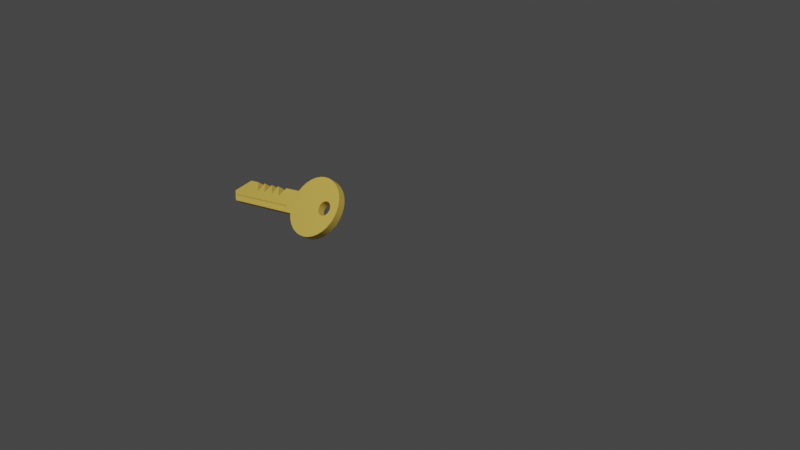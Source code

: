 # Source: key.blend  (saved by Blender 2.82.7; exported with 4.5.12 LTS)
import bpy
from mathutils import Matrix  # noqa: F401  (used for matrix-valued properties, if any)

bpy.ops.wm.read_factory_settings(use_empty=True)
scene = bpy.context.scene
scene.name = 'Scene'

# ---- collections
col_collection = bpy.data.collections.new('Collection'); scene.collection.children.link(col_collection)

# ---- materials (node trees are filled in below, after node groups)
mat_material = bpy.data.materials.new('Material')
mat_material.alpha_threshold = 0.0
mat_material.use_transparent_shadow = False
mat_material.diffuse_color = (0.8, 0.5536, 0.1062, 1.0)
mat_material.roughness = 0.0
mat_material.specular_intensity = 0.91
mat_material.line_color = (0.0, 0.0, 0.0, 1.0)

# ---- node groups
ng_auto_smooth = bpy.data.node_groups.new('Auto Smooth', 'GeometryNodeTree')
_s = ng_auto_smooth.interface.new_socket(name='Geometry', in_out='OUTPUT', socket_type='NodeSocketGeometry')
_s = ng_auto_smooth.interface.new_socket(name='Geometry', in_out='INPUT', socket_type='NodeSocketGeometry')
_s = ng_auto_smooth.interface.new_socket(name='Angle', in_out='INPUT', socket_type='NodeSocketFloat')
_s.subtype = 'ANGLE'
_s.min_value = 0.0
_s.max_value = 3.142
ng_auto_smooth.is_modifier = True
_N = ng_auto_smooth.nodes; _L = ng_auto_smooth.links
n0 = _N.new('NodeGroupOutput'); n0.name = 'Group Output'; n0.location = (480, -100)
n1 = _N.new('NodeGroupInput'); n1.name = 'Group Input'; n1.location = (-420, -300)
n2 = _N.new('NodeGroupInput'); n2.name = 'Group Input.001'; n2.location = (-60, -100)
n3 = _N.new('GeometryNodeSetShadeSmooth'); n3.name = 'Set Shade Smooth'; n3.location = (120, -100)
n3.domain = 'EDGE'
n4 = _N.new('GeometryNodeSetShadeSmooth'); n4.name = 'Set Shade Smooth.001'; n4.location = (300, -100)
n5 = _N.new('GeometryNodeInputMeshEdgeAngle'); n5.name = 'Edge Angle'; n5.location = (-420, -220)
n6 = _N.new('GeometryNodeInputEdgeSmooth'); n6.name = 'Is Edge Smooth'; n6.location = (-60, -160)
n7 = _N.new('GeometryNodeInputShadeSmooth'); n7.name = 'Is Face Smooth'; n7.location = (-240, -340)
n8 = _N.new('FunctionNodeBooleanMath'); n8.name = 'Boolean Math'; n8.location = (-60, -220)
n9 = _N.new('FunctionNodeCompare'); n9.name = 'Compare'; n9.location = (-240, -180)
n9.operation = 'LESS_EQUAL'
_L.new(n5.outputs[0], n9.inputs[0])
_L.new(n4.outputs[0], n0.inputs[0])
_L.new(n1.outputs[1], n9.inputs[1])
_L.new(n9.outputs[0], n8.inputs[0])
_L.new(n7.outputs[0], n8.inputs[1])
_L.new(n2.outputs[0], n3.inputs[0])
_L.new(n6.outputs[0], n3.inputs[1])
_L.new(n3.outputs[0], n4.inputs[0])
_L.new(n8.outputs[0], n3.inputs[2])
n0.is_active_output = True

# ---- material node trees

# ---- world
world_world = bpy.data.worlds.new('World'); scene.world = world_world
world_world.use_nodes = True; world_world.node_tree.nodes.clear()
_N = world_world.node_tree.nodes; _L = world_world.node_tree.links
n0 = _N.new('ShaderNodeOutputWorld'); n0.name = 'World Output'; n0.location = (300, 300)
n1 = _N.new('ShaderNodeBackground'); n1.name = 'Background'; n1.location = (10, 300)
n1.inputs[0].default_value = (0.05088, 0.05088, 0.05088, 1.0)
_L.new(n1.outputs[0], n0.inputs[0])
n0.is_active_output = True
world_world.color = (0.05088, 0.05088, 0.05088)
world_world.use_sun_shadow = False
world_world.sun_shadow_jitter_overblur = 0.0

# ---- cameras
cam_camera = bpy.data.cameras.new('Camera')
cam_camera.clip_end = 100.0
cam_camera.lens = 44.28
cam_camera.ortho_scale = 7.314

# ---- lights
light_light = bpy.data.lights.new('Light', 'POINT')
light_light.transmission_factor = 0.0
light_light.energy = 1000.0
light_light.shadow_soft_size = 0.1
light_light.shadow_maximum_resolution = 0.006
light_light.use_absolute_resolution = True

# ---- meshes
me_key = bpy.data.meshes.new('key')
me_key.from_pydata([(0.0, 1.0, 0.0), (-0.1951, 0.9808, 0.0), (-0.3827, 0.9239, 0.0), (-0.5556, 0.8315, 0.0), (-0.7071, 0.7071, 0.0), (-0.8315, 0.5556, 0.0), (-0.9239, 0.3827, 0.0), (-0.9808, 0.1951, 0.0), (-1.0, 7.55e-08, 0.0), (-0.9808, -0.1951, 0.0), (-0.9239, -0.3827, 0.0), (-0.8315, -0.5556, 0.0), (-0.7071, -0.7071, 0.0), (-0.5556, -0.8315, 0.0), (-0.3827, -0.9239, 0.0), (-0.1951, -0.9808, 0.0), (3.258e-07, -1.0, 0.0), (0.1951, -0.9808, 0.0), (0.3827, -0.9239, 0.0), (0.5556, -0.8315, 0.0), (0.7071, -0.7071, 0.0), (0.8315, -0.5556, 0.0), (0.9239, -0.3827, 0.0), (0.9808, -0.1951, 0.0), (1.0, 9.656e-07, 0.0), (0.9808, 0.1951, 0.0), (0.9239, 0.3827, 0.0), (0.8315, 0.5556, 0.0), (0.7071, 0.7071, 0.0), (0.5556, 0.8315, 0.0), (0.3827, 0.9239, 0.0), (0.1951, 0.9808, 0.0), (0.4419, 0.2549, -0.006364), (0.3951, 0.2503, -0.006364), (0.3501, 0.2366, -0.006364), (0.3086, 0.2145, -0.006364), (0.2722, 0.1846, -0.006364), (0.2424, 0.1482, -0.006364), (0.2202, 0.1068, -0.006364), (0.2065, 0.06173, -0.006364), (0.2019, 0.01491, -0.006364), (0.2065, -0.03191, -0.006364), (0.2202, -0.07693, -0.006364), (0.2424, -0.1184, -0.006364), (0.2722, -0.1548, -0.006364), (0.3086, -0.1846, -0.006364), (0.3501, -0.2068, -0.006364), (0.3951, -0.2205, -0.006364), (0.4419, -0.2251, -0.006364), (0.4887, -0.2205, -0.006364), (0.5338, -0.2068, -0.006364), (0.5752, -0.1846, -0.006364), (0.6116, -0.1548, -0.006364), (0.6415, -0.1184, -0.006364), (0.6636, -0.07693, -0.006364), (0.6773, -0.03191, -0.006364), (0.6819, 0.01491, -0.006364), (0.6773, 0.06173, -0.006364), (0.6636, 0.1068, -0.006364), (0.6415, 0.1482, -0.006364), (0.6116, 0.1846, -0.006364), (0.5752, 0.2145, -0.006364), (0.5338, 0.2366, -0.006364), (0.4887, 0.2503, -0.006364), (-3.313, 0.3801, -0.02292), (-3.902, -0.05909, -0.02431), (-3.691, -0.387, -0.02082), (-1.944, 0.3816, -0.009783), (-0.1937, 0.9804, -0.264), (-1.904, 0.3816, -0.009405), (-1.524, 0.382, -0.005759), (-2.237, 0.3813, -0.0126), (-2.254, 0.3813, -0.01276), (-2.593, 0.3809, -0.01601), (-2.624, 0.3809, -0.0163), (-2.949, 0.3805, -0.01942), (-1.762, 0.07953, -0.006459), (-2.1, 0.08408, -0.009305), (-2.471, 0.07897, -0.01243), (-2.816, 0.06133, -0.01533), (0.00141, 0.9996, -0.264), (-0.3813, 0.9235, -0.264), (-0.5542, 0.8311, -0.264), (-0.7057, 0.7067, -0.264), (-0.8301, 0.5552, -0.264), (-0.9225, 0.3823, -0.264), (-0.9794, 0.1947, -0.264), (-0.9986, -0.0003618, -0.264), (-0.9794, -0.1955, -0.264), (-0.9225, -0.383, -0.264), (-0.8301, -0.5559, -0.264), (-0.7057, -0.7075, -0.264), (-0.5542, -0.8318, -0.264), (-0.3813, -0.9242, -0.264), (-0.1937, -0.9811, -0.264), (0.00141, -1.0, -0.264), (0.1965, -0.9811, -0.264), (0.3841, -0.9242, -0.264), (0.557, -0.8318, -0.264), (0.7085, -0.7075, -0.264), (0.8329, -0.5559, -0.264), (0.9253, -0.383, -0.264), (0.9822, -0.1955, -0.264), (1.001, -0.0003609, -0.264), (0.9822, 0.1947, -0.264), (0.9253, 0.3823, -0.264), (0.8329, 0.5552, -0.264), (0.7085, 0.7067, -0.264), (0.557, 0.8311, -0.264), (0.3841, 0.9235, -0.264), (0.1965, 0.9804, -0.264), (0.3965, 0.2499, -0.2703), (0.4433, 0.2545, -0.2703), (0.3515, 0.2363, -0.2703), (0.31, 0.2141, -0.2703), (0.2736, 0.1843, -0.2703), (0.2438, 0.1479, -0.2703), (0.2216, 0.1064, -0.2703), (0.2079, 0.06137, -0.2703), (0.2033, 0.01455, -0.2703), (0.2079, -0.03227, -0.2703), (0.2216, -0.0773, -0.2703), (0.2438, -0.1188, -0.2703), (0.2736, -0.1552, -0.2703), (0.31, -0.185, -0.2703), (0.3515, -0.2072, -0.2703), (0.3965, -0.2208, -0.2703), (0.4433, -0.2255, -0.2703), (0.4901, -0.2208, -0.2703), (0.5352, -0.2072, -0.2703), (0.5767, -0.185, -0.2703), (0.613, -0.1552, -0.2703), (0.6429, -0.1188, -0.2703), (0.665, -0.0773, -0.2703), (0.6787, -0.03227, -0.2703), (0.6833, 0.01455, -0.2703), (0.6787, 0.06137, -0.2703), (0.665, 0.1064, -0.2703), (0.6429, 0.1479, -0.2703), (0.613, 0.1843, -0.2703), (0.5767, 0.2141, -0.2703), (0.5352, 0.2363, -0.2703), (0.4901, 0.2499, -0.2703), (-1.903, 0.3813, -0.2734), (-1.942, 0.3812, -0.2737), (-2.947, 0.3802, -0.2834), (-3.312, 0.3798, -0.2869), (-1.523, 0.3817, -0.2697), (-1.76, 0.07917, -0.2704), (-3.901, -0.05945, -0.2883), (-3.69, -0.3874, -0.2848), (-2.236, 0.3809, -0.2766), (-2.253, 0.3809, -0.2767), (-2.592, 0.3805, -0.28), (-2.622, 0.3805, -0.2803), (-2.099, 0.08372, -0.2733), (-2.469, 0.07861, -0.2764), (-2.814, 0.06096, -0.2793), (-3.728, -0.2951, -0.04251), (-3.784, -0.2086, -0.04372), (-1.289, -0.2791, -0.0353), (-1.285, -0.1979, -0.0348), (-1.204, -0.1582, -0.001853), (-3.83, -0.172, -0.02311), (-1.21, -0.3149, -0.002244), (-3.725, -0.334, -0.02138)], [], [(33, 1, 2, 34), (34, 2, 3, 35), (35, 3, 4, 36), (36, 4, 5, 37), (37, 5, 6, 38), (38, 6, 7, 39), (41, 9, 10, 42), (42, 10, 11, 43), (43, 11, 12, 44), (44, 12, 13, 45), (45, 13, 14, 46), (46, 14, 15, 47), (47, 15, 16, 48), (48, 16, 17, 49), (49, 17, 18, 50), (50, 18, 19, 51), (51, 19, 20, 52), (52, 20, 21, 53), (53, 21, 22, 54), (54, 22, 23, 55), (55, 23, 24, 56), (56, 24, 25, 57), (57, 25, 26, 58), (58, 26, 27, 59), (59, 27, 28, 60), (60, 28, 29, 61), (61, 29, 30, 62), (62, 30, 31, 63), (63, 31, 0, 32), (32, 0, 1, 33), (8, 9, 41, 40), (8, 40, 39, 7), (158, 160, 161, 159), (76, 77, 162), (64, 79, 75), (79, 78, 74), (74, 78, 73), (78, 77, 72), (72, 77, 71), (70, 7, 6), (7, 70, 8), (77, 76, 67), (67, 76, 69), (76, 8, 70), (111, 113, 81, 68), (113, 114, 82, 81), (114, 115, 83, 82), (115, 116, 84, 83), (116, 117, 85, 84), (117, 118, 86, 85), (156, 155, 89), (120, 121, 89, 88), (121, 122, 90, 89), (122, 123, 91, 90), (123, 124, 92, 91), (124, 125, 93, 92), (125, 126, 94, 93), (126, 127, 95, 94), (127, 128, 96, 95), (128, 129, 97, 96), (129, 130, 98, 97), (130, 131, 99, 98), (131, 132, 100, 99), (132, 133, 101, 100), (133, 134, 102, 101), (134, 135, 103, 102), (135, 136, 104, 103), (136, 137, 105, 104), (137, 138, 106, 105), (138, 139, 107, 106), (139, 140, 108, 107), (140, 141, 109, 108), (141, 142, 110, 109), (142, 112, 80, 110), (112, 111, 68, 80), (87, 119, 120, 88), (87, 86, 118, 119), (88, 89, 148), (89, 150, 156), (148, 89, 155), (150, 149, 146), (146, 145, 157), (157, 154, 156), (154, 153, 156), (156, 152, 155), (152, 151, 155), (150, 146, 157), (87, 88, 148), (147, 85, 86), (86, 87, 147), (150, 157, 156), (155, 144, 148), (144, 143, 148), (148, 147, 87), (63, 32, 112, 142), (37, 38, 117, 116), (12, 11, 90, 91), (38, 39, 118, 117), (13, 12, 91, 92), (39, 40, 119, 118), (14, 13, 92, 93), (40, 41, 120, 119), (15, 14, 93, 94), (41, 42, 121, 120), (16, 15, 94, 95), (42, 43, 122, 121), (17, 16, 95, 96), (70, 6, 85, 147), (43, 44, 123, 122), (18, 17, 96, 97), (67, 69, 143, 144), (44, 45, 124, 123), (19, 18, 97, 98), (65, 64, 146, 149), (64, 75, 145, 146), (45, 46, 125, 124), (20, 19, 98, 99), (66, 165, 163, 65, 149, 150), (46, 47, 126, 125), (21, 20, 99, 100), (47, 48, 127, 126), (22, 21, 100, 101), (48, 49, 128, 127), (23, 22, 101, 102), (49, 50, 129, 128), (24, 23, 102, 103), (50, 51, 130, 129), (25, 24, 103, 104), (72, 71, 151, 152), (51, 52, 131, 130), (26, 25, 104, 105), (74, 73, 153, 154), (52, 53, 132, 131), (27, 26, 105, 106), (1, 0, 80, 68), (76, 70, 147, 148), (53, 54, 133, 132), (28, 27, 106, 107), (2, 1, 68, 81), (69, 76, 148, 143), (54, 55, 134, 133), (29, 28, 107, 108), (3, 2, 81, 82), (77, 67, 144, 155), (55, 56, 135, 134), (30, 29, 108, 109), (4, 3, 82, 83), (71, 77, 155, 151), (56, 57, 136, 135), (31, 30, 109, 110), (5, 4, 83, 84), (78, 72, 152, 156), (57, 58, 137, 136), (0, 31, 110, 80), (6, 5, 84, 85), (73, 78, 156, 153), (58, 59, 138, 137), (32, 33, 111, 112), (79, 74, 154, 157), (59, 60, 139, 138), (33, 34, 113, 111), (75, 79, 157, 145), (60, 61, 140, 139), (34, 35, 114, 113), (10, 66, 150, 89), (61, 62, 141, 140), (35, 36, 115, 114), (62, 63, 142, 141), (36, 37, 116, 115), (11, 10, 89, 90), (159, 161, 162, 163), (161, 160, 164, 162), (160, 158, 165, 164), (158, 159, 163, 165), (79, 64, 163), (64, 65, 163), (163, 162, 79), (164, 165, 66), (164, 66, 10), (78, 79, 162), (162, 164, 9), (164, 10, 9), (9, 8, 162), (8, 76, 162), (77, 78, 162)])
me_key.polygons.foreach_set('use_smooth', [True] * 185)
_k = set([(158, 159), (158, 160), (158, 165), (159, 161), (159, 163), (160, 161), (160, 164), (161, 162), (162, 163), (162, 164), (163, 165), (164, 165)])
me_key.attributes.new('sharp_edge', 'BOOLEAN', 'EDGE').data.foreach_set('value', [ (min(e.vertices), max(e.vertices)) in _k for e in me_key.edges])
_uv = me_key.uv_layers.new(name='UVMap')
_uv.uv.foreach_set('vector', [0.0, 0.0, 0.0, 0.0, 0.0, 0.0, 0.0, 0.0, 0.0, 0.0, 0.0, 0.0, 0.0, 0.0, 0.0, 0.0, 0.0, 0.0, 0.0, 0.0, 0.0, 0.0, 0.0, 0.0, 0.0, 0.0, 0.0, 0.0, 0.0, 0.0, 0.0, 0.0, 0.0, 0.0, 0.0, 0.0, 0.0, 0.0, 0.0, 0.0, 0.0, 0.0, 0.0, 0.0, 0.0, 0.0, 0.0, 0.0, 0.0, 0.0, 0.0, 0.0, 0.0, 0.0, 0.0, 0.0, 0.0, 0.0, 0.0, 0.0, 0.0, 0.0, 0.0, 0.0, 0.0, 0.0, 0.0, 0.0, 0.0, 0.0, 0.0, 0.0, 0.0, 0.0, 0.0, 0.0, 0.0, 0.0, 0.0, 0.0, 0.0, 0.0, 0.0, 0.0, 0.0, 0.0, 0.0, 0.0, 0.0, 0.0, 0.0, 0.0, 0.0, 0.0, 0.0, 0.0, 0.0, 0.0, 0.0, 0.0, 0.0, 0.0, 0.0, 0.0, 0.0, 0.0, 0.0, 0.0, 0.0, 0.0, 0.0, 0.0, 0.0, 0.0, 0.0, 0.0, 0.0, 0.0, 0.0, 0.0, 0.0, 0.0, 0.0, 0.0, 0.0, 0.0, 0.0, 0.0, 0.0, 0.0, 0.0, 0.0, 0.0, 0.0, 0.0, 0.0, 0.0, 0.0, 0.0, 0.0, 0.0, 0.0, 0.0, 0.0, 0.0, 0.0, 0.0, 0.0, 0.0, 0.0, 0.0, 0.0, 0.0, 0.0, 0.0, 0.0, 0.0, 0.0, 0.0, 0.0, 0.0, 0.0, 0.0, 0.0, 0.0, 0.0, 0.0, 0.0, 0.0, 0.0, 0.0, 0.0, 0.0, 0.0, 0.0, 0.0, 0.0, 0.0, 0.0, 0.0, 0.0, 0.0, 0.0, 0.0, 0.0, 0.0, 0.0, 0.0, 0.0, 0.0, 0.0, 0.0, 0.0, 0.0, 0.0, 0.0, 0.0, 0.0, 0.0, 0.0, 0.0, 0.0, 0.0, 0.0, 0.0, 0.0, 0.0, 0.0, 0.0, 0.0, 0.0, 0.0, 0.0, 0.0, 0.0, 0.0, 0.0, 0.0, 0.0, 0.0, 0.0, 0.0, 0.0, 0.0, 0.0, 0.0, 0.0, 0.0, 0.0, 0.0, 0.0, 0.0, 0.0, 0.0, 0.0, 0.0, 0.0, 0.0, 0.0, 0.0, 0.0, 0.0, 0.0, 0.0, 0.0, 0.0, 0.0, 0.0, 0.0, 0.0, 0.0, 0.0, 0.0, 0.0, 0.0, 0.0, 0.0, 0.0, 0.0, 0.0, 0.0, 0.0, 0.0, 0.0, 0.0, 0.0, 0.0, 0.0, 0.0, 0.0, 0.0, 0.0, 0.0, 0.0, 0.0, 0.0, 0.0, 0.0, 0.0, 0.0, 0.0, 0.0, 0.0, 0.0, 0.0, 0.0, 0.0, 0.0, 0.0, 0.0, 0.0, 0.0, 0.0, 0.0, 0.0, 0.0, 0.0, 0.0, 0.0, 0.0, 0.0, 0.0, 0.0, 0.0, 0.0, 0.0, 0.0, 0.0, 0.0, 0.0, 0.0, 0.0, 0.0, 0.0, 0.0, 0.0, 0.0, 0.0, 0.0, 0.0, 0.0, 0.0, 0.0, 0.0, 0.0, 0.0, 0.0, 0.0, 0.0, 0.0, 0.0, 0.0, 0.0, 0.0, 0.0, 0.0, 0.0, 0.0, 0.0, 0.0, 0.0, 0.0, 0.0, 0.0, 0.0, 0.0, 0.0, 0.0, 0.0, 0.0, 0.0, 0.0, 0.0, 0.0, 0.0, 0.0, 0.0, 0.0, 0.0, 0.0, 0.0, 0.0, 0.0, 0.0, 0.0, 0.0, 0.0, 0.0, 0.0, 0.0, 0.0, 0.0, 0.0, 0.0, 0.0, 0.0, 0.0, 0.0, 0.0, 0.0, 0.0, 0.0, 0.0, 0.0, 0.0, 0.0, 0.0, 0.0, 0.0, 0.0, 0.0, 0.0, 0.0, 0.0, 0.0, 0.0, 0.0, 0.0, 0.0, 0.0, 0.0, 0.0, 0.0, 0.0, 0.0, 0.0, 0.0, 0.0, 0.0, 0.0, 0.0, 0.0, 0.0, 0.0, 0.0, 0.0, 0.0, 0.0, 0.0, 0.0, 0.0, 0.0, 0.0, 0.0, 0.0, 0.0, 0.0, 0.0, 0.0, 0.0, 0.0, 0.0, 0.0, 0.0, 0.0, 0.0, 0.0, 0.0, 0.0, 0.0, 0.0, 0.0, 0.0, 0.0, 0.0, 0.0, 0.0, 0.0, 0.0, 0.0, 0.0, 0.0, 0.0, 0.0, 0.0, 0.0, 0.0, 0.0, 0.0, 0.0, 0.0, 0.0, 0.0, 0.0, 0.0, 0.0, 0.0, 0.0, 0.0, 0.0, 0.0, 0.0, 0.0, 0.0, 0.0, 0.0, 0.0, 0.0, 0.0, 0.0, 0.0, 0.0, 0.0, 0.0, 0.0, 0.0, 0.0, 0.0, 0.0, 0.0, 0.0, 0.0, 0.0, 0.0, 0.0, 0.0, 0.0, 0.0, 0.0, 0.0, 0.0, 0.0, 0.0, 0.0, 0.0, 0.0, 0.0, 0.0, 0.0, 0.0, 0.0, 0.0, 0.0, 0.0, 0.0, 0.0, 0.0, 0.0, 0.0, 0.0, 0.0, 0.0, 0.0, 0.0, 0.0, 0.0, 0.0, 0.0, 0.0, 0.0, 0.0, 0.0, 0.0, 0.0, 0.0, 0.0, 0.0, 0.0, 0.0, 0.0, 0.0, 0.0, 0.0, 0.0, 0.0, 0.0, 0.0, 0.0, 0.0, 0.0, 0.0, 0.0, 0.0, 0.0, 0.0, 0.0, 0.0, 0.0, 0.0, 0.0, 0.0, 0.0, 0.0, 0.0, 0.0, 0.0, 0.0, 0.0, 0.0, 0.0, 0.0, 0.0, 0.0, 0.0, 0.0, 0.0, 0.0, 0.0, 0.0, 0.0, 0.0, 0.0, 0.0, 0.0, 0.0, 0.0, 0.0, 0.0, 0.0, 0.0, 0.0, 0.0, 0.0, 0.0, 0.0, 0.0, 0.0, 0.0, 0.0, 0.0, 0.0, 0.0, 0.0, 0.0, 0.0, 0.0, 0.0, 0.0, 0.0, 0.0, 0.0, 0.0, 0.0, 0.0, 0.0, 0.0, 0.0, 0.0, 0.0, 0.0, 0.0, 0.0, 0.0, 0.0, 0.0, 0.0, 0.0, 0.0, 0.0, 0.0, 0.0, 0.0, 0.0, 0.0, 0.0, 0.0, 0.0, 0.0, 0.0, 0.0, 0.0, 0.0, 0.0, 0.0, 0.0, 0.0, 0.0, 0.0, 0.0, 0.0, 0.0, 0.0, 0.0, 0.0, 0.0, 0.0, 0.0, 0.0, 0.0, 0.0, 0.0, 0.0, 0.0, 0.0, 0.0, 0.0, 0.0, 0.0, 0.0, 0.0, 0.0, 0.0, 0.0, 0.0, 0.0, 0.0, 0.0, 0.0, 0.0, 0.0, 0.0, 0.0, 0.0, 0.0, 0.0, 0.0, 0.0, 0.0, 0.0, 0.0, 0.0, 0.0, 0.0, 0.0, 0.0, 0.0, 0.0, 0.0, 0.0, 0.0, 0.0, 0.0, 0.0, 0.0, 0.0, 0.0, 0.0, 0.0, 0.0, 0.0, 0.0, 0.0, 0.0, 0.0, 0.0, 0.0, 0.0, 0.0, 0.0, 0.0, 0.0, 0.0, 0.0, 0.0, 0.0, 0.0, 0.0, 0.0, 0.0, 0.0, 0.0, 0.0, 0.0, 0.0, 0.0, 0.0, 0.0, 0.0, 0.0, 0.0, 0.0, 0.0, 0.0, 0.0, 0.0, 0.0, 0.0, 0.0, 0.0, 0.0, 0.0, 0.0, 0.0, 0.0, 0.0, 0.0, 0.0, 0.0, 0.0, 0.0, 0.0, 0.0, 0.0, 0.0, 0.0, 0.0, 0.0, 0.0, 0.0, 0.0, 0.0, 0.0, 0.0, 0.0, 0.0, 0.0, 0.0, 0.0, 0.0, 0.0, 0.0, 0.0, 0.0, 0.0, 0.0, 0.0, 0.0, 0.0, 0.0, 0.0, 0.0, 0.0, 0.0, 0.0, 0.0, 0.0, 0.0, 0.0, 0.0, 0.0, 0.0, 0.0, 0.0, 0.0, 0.0, 0.0, 0.0, 0.0, 0.0, 0.0, 0.0, 0.0, 0.0, 0.0, 0.0, 0.0, 0.0, 0.0, 0.0, 0.0, 0.0, 0.0, 0.0, 0.0, 0.0, 0.0, 0.0, 0.0, 0.0, 0.0, 0.0, 0.0, 0.0, 0.0, 0.0, 0.0, 0.0, 0.0, 0.0, 0.0, 0.0, 0.0, 0.0, 0.0, 0.0, 0.0, 0.0, 0.0, 0.0, 0.0, 0.0, 0.0, 0.0, 0.0, 0.0, 0.0, 0.0, 0.0, 0.0, 0.0, 0.0, 0.0, 0.0, 0.0, 0.0, 0.0, 0.0, 0.0, 0.0, 0.0, 0.0, 0.0, 0.0, 0.0, 0.0, 0.0, 0.0, 0.0, 0.0, 0.0, 0.0, 0.0, 0.0, 0.0, 0.0, 0.0, 0.0, 0.0, 0.0, 0.0, 0.0, 0.0, 0.0, 0.0, 0.0, 0.0, 0.0, 0.0, 0.0, 0.0, 0.0, 0.0, 0.0, 0.0, 0.0, 0.0, 0.0, 0.0, 0.0, 0.0, 0.0, 0.0, 0.0, 0.0, 0.0, 0.0, 0.0, 0.0, 0.0, 0.0, 0.0, 0.0, 0.0, 0.0, 0.0, 0.0, 0.0, 0.0, 0.0, 0.0, 0.0, 0.0, 0.0, 0.0, 0.0, 0.0, 0.0, 0.0, 0.0, 0.0, 0.0, 0.0, 0.0, 0.0, 0.0, 0.0, 0.0, 0.0, 0.0, 0.0, 0.0, 0.0, 0.0, 0.0, 0.0, 0.0, 0.0, 0.0, 0.0, 0.0, 0.0, 0.0, 0.0, 0.0, 0.0, 0.0, 0.0, 0.0, 0.0, 0.0, 0.0, 0.0, 0.0, 0.0, 0.0, 0.0, 0.0, 0.0, 0.0, 0.0, 0.0, 0.0, 0.0, 0.0, 0.0, 0.0, 0.0, 0.0, 0.0, 0.0, 0.0, 0.0, 0.0, 0.0, 0.0, 0.0, 0.0, 0.0, 0.0, 0.0, 0.0, 0.0, 0.0, 0.0, 0.0, 0.0, 0.0, 0.0, 0.0, 0.0, 0.0, 0.0, 0.0, 0.0, 0.0, 0.0, 0.0, 0.0, 0.0, 0.0, 0.0, 0.0, 0.0, 0.0, 0.0, 0.0, 0.0, 0.0, 0.0, 0.0, 0.0, 0.0, 0.0, 0.0, 0.0, 0.0, 0.0, 0.0, 0.0, 0.0, 0.0, 0.0, 0.0, 0.0, 0.0, 0.0, 0.0, 0.0, 0.0, 0.0, 0.0, 0.0, 0.0, 0.0, 0.0, 0.0, 0.0, 0.0, 0.0, 0.0, 0.0, 0.0, 0.0, 0.0, 0.0, 0.0, 0.0, 0.0, 0.0, 0.0, 0.0, 0.0, 0.0, 0.0, 0.0, 0.0, 0.0, 0.0, 0.0, 0.0, 0.0, 0.0, 0.0, 0.0, 0.0, 0.0, 0.0, 0.0, 0.0, 0.0, 0.0, 0.0, 0.0, 0.0, 0.0, 0.0, 0.0, 0.0, 0.0, 0.0, 0.0, 0.0, 0.0, 0.0, 0.0, 0.0, 0.0, 0.0, 0.0, 0.0, 0.0, 0.0, 0.0, 0.0, 0.0, 0.0, 0.0, 0.0, 0.0, 0.0, 0.0, 0.0, 0.0, 0.0, 0.0, 0.0, 0.0, 0.0, 0.0, 0.0, 0.0, 0.0, 0.0, 0.0, 0.0, 0.0, 0.0, 0.0, 0.0, 0.0, 0.0, 0.0, 0.0, 0.0, 0.0, 0.0, 0.0, 0.0, 0.0, 0.0, 0.0, 0.0, 0.0, 0.0, 0.0, 0.0, 0.0, 0.0, 0.0, 0.0, 0.0, 0.0, 0.0, 0.0, 0.0, 0.0, 0.0, 0.0, 0.0, 0.0, 0.0, 0.0, 0.0, 0.0, 0.0, 0.0, 0.0, 0.0, 0.0, 0.0, 0.0, 0.0, 0.0, 0.0, 0.0, 0.0, 0.0, 0.0, 0.0, 0.0, 0.0, 0.0, 0.0, 0.0, 0.0, 0.0, 0.0, 0.0, 0.0, 0.0, 0.0, 0.0, 0.0, 0.0, 0.0, 0.0, 0.0, 0.0, 0.0, 0.0, 0.0, 0.0, 0.0, 0.0, 0.0, 0.0, 0.0, 0.0, 0.0, 0.0, 0.0, 0.0, 0.0, 0.0, 0.0, 0.0, 0.0, 0.0, 0.0, 0.0, 0.0, 0.0, 0.0, 0.0, 0.0, 0.0, 0.0, 0.0, 0.0, 0.0, 0.0, 0.0, 0.0, 0.0, 0.0, 0.0, 0.0, 0.0, 0.0, 0.0, 0.0, 0.0, 0.0, 0.0, 0.0, 0.0, 0.0, 0.0, 0.0, 0.0, 0.0, 0.0, 0.0, 0.0, 0.0, 0.0, 0.0, 0.0, 0.0, 0.0, 0.0, 0.0, 0.0, 0.0, 0.0, 0.0, 0.0, 0.0, 0.0, 0.0, 0.0, 0.0, 0.0, 0.0, 0.0, 0.0, 0.0, 0.0, 0.0, 0.0, 0.0, 0.0, 0.0, 0.0, 0.0, 0.0, 0.0, 0.0, 0.0, 0.0, 0.0, 0.0, 0.0, 0.0, 0.0, 0.0, 0.0, 0.0, 0.0, 0.0, 0.0, 0.0, 0.0, 0.0, 0.0, 0.0, 0.0, 0.0, 0.0, 0.0, 0.0, 0.0, 0.0, 0.0, 0.0, 0.0, 0.0, 0.0, 0.0, 0.0, 0.0, 0.0, 0.0, 0.0, 0.0, 0.0, 0.0, 0.0, 0.0, 0.0, 0.0, 0.0, 0.0, 0.0, 0.0, 0.0, 0.0, 0.0, 0.0, 0.0, 0.0, 0.0, 0.0, 0.0, 0.0, 0.0, 0.0, 0.0, 0.0, 0.0, 0.0, 0.0, 0.0, 0.0, 0.0, 0.0, 0.0, 0.0, 0.0, 0.0, 0.0, 0.0, 0.0, 0.0, 0.0, 0.0, 0.0, 0.0, 0.0, 0.0, 0.0, 0.0, 0.0, 0.0, 0.0, 0.0, 0.0, 0.0, 0.0, 0.0, 0.0, 0.0, 0.0, 0.0, 0.0, 0.0, 0.0, 0.0, 0.0, 0.0, 0.0, 0.0, 0.0, 0.0])
_ca = me_key.color_attributes.new('Col', 'BYTE_COLOR', 'CORNER')
_ca.data.foreach_set('color', [0.9216, 1.0, 0.07227, 1.0, 0.9216, 1.0, 0.07227, 1.0, 0.9216, 1.0, 0.07227, 1.0, 0.9216, 1.0, 0.07227, 1.0, 0.9216, 1.0, 0.07227, 1.0, 0.9216, 1.0, 0.07227, 1.0, 0.9216, 1.0, 0.07227, 1.0, 0.9216, 1.0, 0.07227, 1.0, 0.9216, 1.0, 0.07227, 1.0, 0.9216, 1.0, 0.07227, 1.0, 0.9216, 1.0, 0.07227, 1.0, 0.9216, 1.0, 0.07227, 1.0, 0.9216, 1.0, 0.07227, 1.0, 0.9216, 1.0, 0.07227, 1.0, 0.9216, 1.0, 0.07227, 1.0, 0.9216, 1.0, 0.07227, 1.0, 0.9216, 1.0, 0.07227, 1.0, 0.9216, 1.0, 0.07227, 1.0, 0.9216, 1.0, 0.07227, 1.0, 0.9216, 1.0, 0.07227, 1.0, 0.9216, 1.0, 0.07227, 1.0, 0.9216, 1.0, 0.07227, 1.0, 0.9216, 1.0, 0.07227, 1.0, 0.9216, 1.0, 0.07227, 1.0, 0.9216, 1.0, 0.07227, 1.0, 0.9216, 1.0, 0.07227, 1.0, 0.9216, 1.0, 0.07227, 1.0, 0.9216, 1.0, 0.07227, 1.0, 0.9216, 1.0, 0.07227, 1.0, 0.9216, 1.0, 0.07227, 1.0, 0.9216, 1.0, 0.07227, 1.0, 0.9216, 1.0, 0.07227, 1.0, 0.9216, 1.0, 0.07227, 1.0, 0.9216, 1.0, 0.07227, 1.0, 0.9216, 1.0, 0.07227, 1.0, 0.9216, 1.0, 0.07227, 1.0, 0.9216, 1.0, 0.07227, 1.0, 0.9216, 1.0, 0.07227, 1.0, 0.9216, 1.0, 0.07227, 1.0, 0.9216, 1.0, 0.07227, 1.0, 0.9216, 1.0, 0.07227, 1.0, 0.9216, 1.0, 0.07227, 1.0, 0.9216, 1.0, 0.07227, 1.0, 0.9216, 1.0, 0.07227, 1.0, 0.9216, 1.0, 0.07227, 1.0, 0.9216, 1.0, 0.07227, 1.0, 0.9216, 1.0, 0.07227, 1.0, 0.9216, 1.0, 0.07227, 1.0, 0.9216, 1.0, 0.07227, 1.0, 0.9216, 1.0, 0.07227, 1.0, 0.9216, 1.0, 0.07227, 1.0, 0.9216, 1.0, 0.07227, 1.0, 0.9216, 1.0, 0.07227, 1.0, 0.9216, 1.0, 0.07227, 1.0, 0.9216, 1.0, 0.07227, 1.0, 0.9216, 1.0, 0.07227, 1.0, 0.9216, 1.0, 0.07227, 1.0, 0.9216, 1.0, 0.07227, 1.0, 0.9216, 1.0, 0.07227, 1.0, 0.9216, 1.0, 0.07227, 1.0, 0.9216, 1.0, 0.07227, 1.0, 0.9216, 1.0, 0.07227, 1.0, 0.9216, 1.0, 0.07227, 1.0, 0.9216, 1.0, 0.07227, 1.0, 0.9216, 1.0, 0.07227, 1.0, 0.9216, 1.0, 0.07227, 1.0, 0.9216, 1.0, 0.07227, 1.0, 0.9216, 1.0, 0.07227, 1.0, 0.9216, 1.0, 0.07227, 1.0, 0.9216, 1.0, 0.07227, 1.0, 0.9216, 1.0, 0.07227, 1.0, 0.9216, 1.0, 0.07227, 1.0, 0.9216, 1.0, 0.07227, 1.0, 0.9216, 1.0, 0.07227, 1.0, 0.9216, 1.0, 0.07227, 1.0, 0.9216, 1.0, 0.07227, 1.0, 0.9216, 1.0, 0.07227, 1.0, 0.9216, 1.0, 0.07227, 1.0, 0.9216, 1.0, 0.07227, 1.0, 0.9216, 1.0, 0.07227, 1.0, 0.9216, 1.0, 0.07227, 1.0, 0.9216, 1.0, 0.07227, 1.0, 0.9216, 1.0, 0.07227, 1.0, 0.9216, 1.0, 0.07227, 1.0, 0.9216, 1.0, 0.07227, 1.0, 0.9216, 1.0, 0.07227, 1.0, 0.9216, 1.0, 0.07227, 1.0, 0.9216, 1.0, 0.07227, 1.0, 0.9216, 1.0, 0.07227, 1.0, 0.9216, 1.0, 0.07227, 1.0, 0.9216, 1.0, 0.07227, 1.0, 0.9216, 1.0, 0.07227, 1.0, 0.9216, 1.0, 0.07227, 1.0, 0.9216, 1.0, 0.07227, 1.0, 0.9216, 1.0, 0.07227, 1.0, 0.9216, 1.0, 0.07227, 1.0, 0.9216, 1.0, 0.07227, 1.0, 0.9216, 1.0, 0.07227, 1.0, 0.9216, 1.0, 0.07227, 1.0, 0.9216, 1.0, 0.07227, 1.0, 0.9216, 1.0, 0.07227, 1.0, 0.9216, 1.0, 0.07227, 1.0, 0.9216, 1.0, 0.07227, 1.0, 0.9216, 1.0, 0.07227, 1.0, 0.9216, 1.0, 0.07227, 1.0, 0.9216, 1.0, 0.07227, 1.0, 0.9216, 1.0, 0.07227, 1.0, 0.9216, 1.0, 0.07227, 1.0, 0.9216, 1.0, 0.07227, 1.0, 0.9216, 1.0, 0.07227, 1.0, 0.9216, 1.0, 0.07227, 1.0, 0.9216, 1.0, 0.07227, 1.0, 0.9216, 1.0, 0.07227, 1.0, 0.9216, 1.0, 0.07227, 1.0, 0.9216, 1.0, 0.07227, 1.0, 0.9216, 1.0, 0.07227, 1.0, 0.9216, 1.0, 0.07227, 1.0, 0.9216, 1.0, 0.07227, 1.0, 0.9216, 1.0, 0.07227, 1.0, 0.9216, 1.0, 0.07227, 1.0, 0.9216, 1.0, 0.07227, 1.0, 0.9216, 1.0, 0.07227, 1.0, 0.9216, 1.0, 0.07227, 1.0, 0.9216, 1.0, 0.07227, 1.0, 0.9216, 1.0, 0.07227, 1.0, 0.9216, 1.0, 0.07227, 1.0, 0.9216, 1.0, 0.07227, 1.0, 0.9216, 1.0, 0.07227, 1.0, 0.9216, 1.0, 0.07227, 1.0, 0.9216, 1.0, 0.07227, 1.0, 0.9216, 1.0, 0.07227, 1.0, 0.9216, 1.0, 0.07227, 1.0, 0.9216, 1.0, 0.07227, 1.0, 0.9216, 1.0, 0.07227, 1.0, 0.9216, 1.0, 0.07227, 1.0, 0.9216, 1.0, 0.07227, 1.0, 0.9216, 1.0, 0.07227, 1.0, 0.9216, 1.0, 0.07227, 1.0, 0.9216, 1.0, 0.07227, 1.0, 0.9216, 1.0, 0.07227, 1.0, 0.9216, 1.0, 0.07227, 1.0, 0.9216, 1.0, 0.07227, 1.0, 0.9216, 1.0, 0.07227, 1.0, 0.9216, 1.0, 0.07227, 1.0, 0.9216, 1.0, 0.07227, 1.0, 0.9216, 1.0, 0.07227, 1.0, 0.9216, 1.0, 0.07227, 1.0, 0.9216, 1.0, 0.07227, 1.0, 0.9216, 1.0, 0.07227, 1.0, 0.9216, 1.0, 0.07227, 1.0, 0.9216, 1.0, 0.07227, 1.0, 0.9216, 1.0, 0.07227, 1.0, 0.9216, 1.0, 0.07227, 1.0, 0.9216, 1.0, 0.07227, 1.0, 0.9216, 1.0, 0.07227, 1.0, 0.9216, 1.0, 0.07227, 1.0, 0.9216, 1.0, 0.07227, 1.0, 0.9216, 1.0, 0.07227, 1.0, 0.9216, 1.0, 0.07227, 1.0, 0.9216, 1.0, 0.07227, 1.0, 0.9216, 1.0, 0.07227, 1.0, 0.9216, 1.0, 0.07227, 1.0, 0.9216, 1.0, 0.07227, 1.0, 0.9216, 1.0, 0.07227, 1.0, 0.9216, 1.0, 0.07227, 1.0, 0.9216, 1.0, 0.07227, 1.0, 0.9216, 1.0, 0.07227, 1.0, 0.9216, 1.0, 0.07227, 1.0, 0.9216, 1.0, 0.07227, 1.0, 0.9216, 1.0, 0.07227, 1.0, 0.9216, 1.0, 0.07227, 1.0, 0.9216, 1.0, 0.07227, 1.0, 0.9216, 1.0, 0.07227, 1.0, 0.9216, 1.0, 0.07227, 1.0, 0.9216, 1.0, 0.07227, 1.0, 0.9216, 1.0, 0.07227, 1.0, 0.9216, 1.0, 0.07227, 1.0, 0.9216, 1.0, 0.07227, 1.0, 0.9216, 1.0, 0.07227, 1.0, 0.9216, 1.0, 0.07227, 1.0, 0.9216, 1.0, 0.07227, 1.0, 0.9216, 1.0, 0.07227, 1.0, 0.9216, 1.0, 0.07227, 1.0, 0.9216, 1.0, 0.07227, 1.0, 0.9216, 1.0, 0.07227, 1.0, 0.9216, 1.0, 0.07227, 1.0, 0.9216, 1.0, 0.07227, 1.0, 0.9216, 1.0, 0.07227, 1.0, 0.9216, 1.0, 0.07227, 1.0, 0.9216, 1.0, 0.07227, 1.0, 0.9216, 1.0, 0.07227, 1.0, 0.9216, 1.0, 0.07227, 1.0, 0.9216, 1.0, 0.07227, 1.0, 0.9216, 1.0, 0.07227, 1.0, 0.9216, 1.0, 0.07227, 1.0, 0.9216, 1.0, 0.07227, 1.0, 0.9216, 1.0, 0.07227, 1.0, 0.9216, 1.0, 0.07227, 1.0, 0.9216, 1.0, 0.07227, 1.0, 0.9216, 1.0, 0.07227, 1.0, 0.9216, 1.0, 0.07227, 1.0, 0.9216, 1.0, 0.07227, 1.0, 0.9216, 1.0, 0.07227, 1.0, 0.9216, 1.0, 0.07227, 1.0, 0.9216, 1.0, 0.07227, 1.0, 0.9216, 1.0, 0.07227, 1.0, 0.9216, 1.0, 0.07227, 1.0, 0.9216, 1.0, 0.07227, 1.0, 0.9216, 1.0, 0.07227, 1.0, 0.9216, 1.0, 0.07227, 1.0, 0.9216, 1.0, 0.07227, 1.0, 0.9216, 1.0, 0.07227, 1.0, 0.9216, 1.0, 0.07227, 1.0, 0.9216, 1.0, 0.07227, 1.0, 0.9216, 1.0, 0.07227, 1.0, 0.9216, 1.0, 0.07227, 1.0, 0.9216, 1.0, 0.07227, 1.0, 0.9216, 1.0, 0.07227, 1.0, 0.9216, 1.0, 0.07227, 1.0, 0.9216, 1.0, 0.07227, 1.0, 0.9216, 1.0, 0.07227, 1.0, 0.9216, 1.0, 0.07227, 1.0, 0.9216, 1.0, 0.07227, 1.0, 0.9216, 1.0, 0.07227, 1.0, 0.9216, 1.0, 0.07227, 1.0, 0.9216, 1.0, 0.07227, 1.0, 0.9216, 1.0, 0.07227, 1.0, 0.9216, 1.0, 0.07227, 1.0, 0.9216, 1.0, 0.07227, 1.0, 0.9216, 1.0, 0.07227, 1.0, 0.9216, 1.0, 0.07227, 1.0, 0.9216, 1.0, 0.07227, 1.0, 0.9216, 1.0, 0.07227, 1.0, 0.9216, 1.0, 0.07227, 1.0, 0.9216, 1.0, 0.07227, 1.0, 0.9216, 1.0, 0.07227, 1.0, 0.9216, 1.0, 0.07227, 1.0, 0.9216, 1.0, 0.07227, 1.0, 0.9216, 1.0, 0.07227, 1.0, 0.9216, 1.0, 0.07227, 1.0, 0.9216, 1.0, 0.07227, 1.0, 0.9216, 1.0, 0.07227, 1.0, 0.9216, 1.0, 0.07227, 1.0, 0.9216, 1.0, 0.07227, 1.0, 0.9216, 1.0, 0.07227, 1.0, 0.9216, 1.0, 0.07227, 1.0, 0.9216, 1.0, 0.07227, 1.0, 0.9216, 1.0, 0.07227, 1.0, 0.9216, 1.0, 0.07227, 1.0, 0.9216, 1.0, 0.07227, 1.0, 0.9216, 1.0, 0.07227, 1.0, 0.9216, 1.0, 0.07227, 1.0, 0.9216, 1.0, 0.07227, 1.0, 0.9216, 1.0, 0.07227, 1.0, 0.9216, 1.0, 0.07227, 1.0, 0.9216, 1.0, 0.07227, 1.0, 0.9216, 1.0, 0.07227, 1.0, 0.9216, 1.0, 0.07227, 1.0, 0.9216, 1.0, 0.07227, 1.0, 0.9216, 1.0, 0.07227, 1.0, 0.9216, 1.0, 0.07227, 1.0, 0.9216, 1.0, 0.07227, 1.0, 0.9216, 1.0, 0.07227, 1.0, 0.9216, 1.0, 0.07227, 1.0, 0.9216, 1.0, 0.07227, 1.0, 0.9216, 1.0, 0.07227, 1.0, 0.9216, 1.0, 0.07227, 1.0, 0.9216, 1.0, 0.07227, 1.0, 0.9216, 1.0, 0.07227, 1.0, 0.9216, 1.0, 0.07227, 1.0, 0.9216, 1.0, 0.07227, 1.0, 0.9216, 1.0, 0.07227, 1.0, 0.9216, 1.0, 0.07227, 1.0, 0.9216, 1.0, 0.07227, 1.0, 0.9216, 1.0, 0.07227, 1.0, 0.9216, 1.0, 0.07227, 1.0, 0.9216, 1.0, 0.07227, 1.0, 0.9216, 1.0, 0.07227, 1.0, 0.9216, 1.0, 0.07227, 1.0, 0.9216, 1.0, 0.07227, 1.0, 0.9216, 1.0, 0.07227, 1.0, 0.9216, 1.0, 0.07227, 1.0, 0.9216, 1.0, 0.07227, 1.0, 0.9216, 1.0, 0.07227, 1.0, 0.9216, 1.0, 0.07227, 1.0, 0.9216, 1.0, 0.07227, 1.0, 0.9216, 1.0, 0.07227, 1.0, 0.9216, 1.0, 0.07227, 1.0, 0.9216, 1.0, 0.07227, 1.0, 0.9216, 1.0, 0.07227, 1.0, 0.9216, 1.0, 0.07227, 1.0, 0.9216, 1.0, 0.07227, 1.0, 0.9216, 1.0, 0.07227, 1.0, 0.9216, 1.0, 0.07227, 1.0, 0.9216, 1.0, 0.07227, 1.0, 0.9216, 1.0, 0.07227, 1.0, 0.9216, 1.0, 0.07227, 1.0, 0.9216, 1.0, 0.07227, 1.0, 0.9216, 1.0, 0.07227, 1.0, 0.9216, 1.0, 0.07227, 1.0, 0.9216, 1.0, 0.07227, 1.0, 0.9216, 1.0, 0.07227, 1.0, 0.9216, 1.0, 0.07227, 1.0, 0.9216, 1.0, 0.07227, 1.0, 0.9216, 1.0, 0.07227, 1.0, 0.9216, 1.0, 0.07227, 1.0, 0.9216, 1.0, 0.07227, 1.0, 0.9216, 1.0, 0.07227, 1.0, 0.9216, 1.0, 0.07227, 1.0, 0.9216, 1.0, 0.07227, 1.0, 0.9216, 1.0, 0.07227, 1.0, 0.9216, 1.0, 0.07227, 1.0, 0.9216, 1.0, 0.07227, 1.0, 0.9216, 1.0, 0.07227, 1.0, 0.9216, 1.0, 0.07227, 1.0, 0.9216, 1.0, 0.07227, 1.0, 0.9216, 1.0, 0.07227, 1.0, 0.9216, 1.0, 0.07227, 1.0, 0.9216, 1.0, 0.07227, 1.0, 0.9216, 1.0, 0.07227, 1.0, 0.9216, 1.0, 0.07227, 1.0, 0.9216, 1.0, 0.07227, 1.0, 0.9216, 1.0, 0.07227, 1.0, 0.9216, 1.0, 0.07227, 1.0, 0.9216, 1.0, 0.07227, 1.0, 0.9216, 1.0, 0.07227, 1.0, 0.9216, 1.0, 0.07227, 1.0, 0.9216, 1.0, 0.07227, 1.0, 0.9216, 1.0, 0.07227, 1.0, 0.9216, 1.0, 0.07227, 1.0, 0.9216, 1.0, 0.07227, 1.0, 0.9216, 1.0, 0.07227, 1.0, 0.9216, 1.0, 0.07227, 1.0, 0.9216, 1.0, 0.07227, 1.0, 0.9216, 1.0, 0.07227, 1.0, 0.9216, 1.0, 0.07227, 1.0, 0.9216, 1.0, 0.07227, 1.0, 0.9216, 1.0, 0.07227, 1.0, 0.9216, 1.0, 0.07227, 1.0, 0.9216, 1.0, 0.07227, 1.0, 0.9216, 1.0, 0.07227, 1.0, 0.9216, 1.0, 0.07227, 1.0, 0.9216, 1.0, 0.07227, 1.0, 0.9216, 1.0, 0.07227, 1.0, 0.9216, 1.0, 0.07227, 1.0, 0.9216, 1.0, 0.07227, 1.0, 0.9216, 1.0, 0.07227, 1.0, 0.9216, 1.0, 0.07227, 1.0, 0.9216, 1.0, 0.07227, 1.0, 0.9216, 1.0, 0.07227, 1.0, 0.9216, 1.0, 0.07227, 1.0, 0.9216, 1.0, 0.07227, 1.0, 0.9216, 1.0, 0.07227, 1.0, 0.9216, 1.0, 0.07227, 1.0, 0.9216, 1.0, 0.07227, 1.0, 0.9216, 1.0, 0.07227, 1.0, 0.9216, 1.0, 0.07227, 1.0, 0.9216, 1.0, 0.07227, 1.0, 0.9216, 1.0, 0.07227, 1.0, 0.9216, 1.0, 0.07227, 1.0, 0.9216, 1.0, 0.07227, 1.0, 0.9216, 1.0, 0.07227, 1.0, 0.9216, 1.0, 0.07227, 1.0, 0.9216, 1.0, 0.07227, 1.0, 0.9216, 1.0, 0.07227, 1.0, 0.9216, 1.0, 0.07227, 1.0, 0.9216, 1.0, 0.07227, 1.0, 0.9216, 1.0, 0.07227, 1.0, 0.9216, 1.0, 0.07227, 1.0, 0.9216, 1.0, 0.07227, 1.0, 0.9216, 1.0, 0.07227, 1.0, 0.9216, 1.0, 0.07227, 1.0, 0.9216, 1.0, 0.07227, 1.0, 0.9216, 1.0, 0.07227, 1.0, 0.9216, 1.0, 0.07227, 1.0, 0.9216, 1.0, 0.07227, 1.0, 0.9216, 1.0, 0.07227, 1.0, 0.9216, 1.0, 0.07227, 1.0, 0.9216, 1.0, 0.07227, 1.0, 0.9216, 1.0, 0.07227, 1.0, 0.9216, 1.0, 0.07227, 1.0, 0.9216, 1.0, 0.07227, 1.0, 0.9216, 1.0, 0.07227, 1.0, 0.9216, 1.0, 0.07227, 1.0, 0.9216, 1.0, 0.07227, 1.0, 0.9216, 1.0, 0.07227, 1.0, 0.9216, 1.0, 0.07227, 1.0, 0.9216, 1.0, 0.07227, 1.0, 0.9216, 1.0, 0.07227, 1.0, 0.9216, 1.0, 0.07227, 1.0, 0.9216, 1.0, 0.07227, 1.0, 0.9216, 1.0, 0.07227, 1.0, 0.9216, 1.0, 0.07227, 1.0, 0.9216, 1.0, 0.07227, 1.0, 0.9216, 1.0, 0.07227, 1.0, 0.9216, 1.0, 0.07227, 1.0, 0.9216, 1.0, 0.07227, 1.0, 0.9216, 1.0, 0.07227, 1.0, 0.9216, 1.0, 0.07227, 1.0, 0.9216, 1.0, 0.07227, 1.0, 0.9216, 1.0, 0.07227, 1.0, 0.9216, 1.0, 0.07227, 1.0, 0.9216, 1.0, 0.07227, 1.0, 0.9216, 1.0, 0.07227, 1.0, 0.9216, 1.0, 0.07227, 1.0, 0.9216, 1.0, 0.07227, 1.0, 0.9216, 1.0, 0.07227, 1.0, 0.9216, 1.0, 0.07227, 1.0, 0.9216, 1.0, 0.07227, 1.0, 0.9216, 1.0, 0.07227, 1.0, 0.9216, 1.0, 0.07227, 1.0, 0.9216, 1.0, 0.07227, 1.0, 0.9216, 1.0, 0.07227, 1.0, 0.9216, 1.0, 0.07227, 1.0, 0.9216, 1.0, 0.07227, 1.0, 0.9216, 1.0, 0.07227, 1.0, 0.9216, 1.0, 0.07227, 1.0, 0.9216, 1.0, 0.07227, 1.0, 0.9216, 1.0, 0.07227, 1.0, 0.9216, 1.0, 0.07227, 1.0, 0.9216, 1.0, 0.07227, 1.0, 0.9216, 1.0, 0.07227, 1.0, 0.9216, 1.0, 0.07227, 1.0, 0.9216, 1.0, 0.07227, 1.0, 0.9216, 1.0, 0.07227, 1.0, 0.9216, 1.0, 0.07227, 1.0, 0.9216, 1.0, 0.07227, 1.0, 0.9216, 1.0, 0.07227, 1.0, 0.9216, 1.0, 0.07227, 1.0, 0.9216, 1.0, 0.07227, 1.0, 0.9216, 1.0, 0.07227, 1.0, 0.9216, 1.0, 0.07227, 1.0, 0.9216, 1.0, 0.07227, 1.0, 0.9216, 1.0, 0.07227, 1.0, 0.9216, 1.0, 0.07227, 1.0, 0.9216, 1.0, 0.07227, 1.0, 0.9216, 1.0, 0.07227, 1.0, 0.9216, 1.0, 0.07227, 1.0, 0.9216, 1.0, 0.07227, 1.0, 0.9216, 1.0, 0.07227, 1.0, 0.9216, 1.0, 0.07227, 1.0, 0.9216, 1.0, 0.07227, 1.0, 0.9216, 1.0, 0.07227, 1.0, 0.9216, 1.0, 0.07227, 1.0, 0.9216, 1.0, 0.07227, 1.0, 0.9216, 1.0, 0.07227, 1.0, 0.9216, 1.0, 0.07227, 1.0, 0.9216, 1.0, 0.07227, 1.0, 0.9216, 1.0, 0.07227, 1.0, 0.9216, 1.0, 0.07227, 1.0, 0.9216, 1.0, 0.07227, 1.0, 0.9216, 1.0, 0.07227, 1.0, 0.9216, 1.0, 0.07227, 1.0, 0.9216, 1.0, 0.07227, 1.0, 0.9216, 1.0, 0.07227, 1.0, 0.9216, 1.0, 0.07227, 1.0, 0.9216, 1.0, 0.07227, 1.0, 0.9216, 1.0, 0.07227, 1.0, 0.9216, 1.0, 0.07227, 1.0, 0.9216, 1.0, 0.07227, 1.0, 0.9216, 1.0, 0.07227, 1.0, 0.9216, 1.0, 0.07227, 1.0, 0.9216, 1.0, 0.07227, 1.0, 0.9216, 1.0, 0.07227, 1.0, 0.9216, 1.0, 0.07227, 1.0, 0.9216, 1.0, 0.07227, 1.0, 0.9216, 1.0, 0.07227, 1.0, 0.9216, 1.0, 0.07227, 1.0, 0.9216, 1.0, 0.07227, 1.0, 0.9216, 1.0, 0.07227, 1.0, 0.9216, 1.0, 0.07227, 1.0, 0.9216, 1.0, 0.07227, 1.0, 0.9216, 1.0, 0.07227, 1.0, 0.9216, 1.0, 0.07227, 1.0, 0.9216, 1.0, 0.07227, 1.0, 0.9216, 1.0, 0.07227, 1.0, 0.9216, 1.0, 0.07227, 1.0, 0.9216, 1.0, 0.07227, 1.0, 0.9216, 1.0, 0.07227, 1.0, 0.9216, 1.0, 0.07227, 1.0, 0.9216, 1.0, 0.07227, 1.0, 0.9216, 1.0, 0.07227, 1.0, 0.9216, 1.0, 0.07227, 1.0, 0.9216, 1.0, 0.07227, 1.0, 0.9216, 1.0, 0.07227, 1.0, 0.9216, 1.0, 0.07227, 1.0, 0.9216, 1.0, 0.07227, 1.0, 0.9216, 1.0, 0.07227, 1.0, 0.9216, 1.0, 0.07227, 1.0, 0.9216, 1.0, 0.07227, 1.0, 0.9216, 1.0, 0.07227, 1.0, 0.9216, 1.0, 0.07227, 1.0, 0.9216, 1.0, 0.07227, 1.0, 0.9216, 1.0, 0.07227, 1.0, 0.9216, 1.0, 0.07227, 1.0, 0.9216, 1.0, 0.07227, 1.0, 0.9216, 1.0, 0.07227, 1.0, 0.9216, 1.0, 0.07227, 1.0, 0.9216, 1.0, 0.07227, 1.0, 0.9216, 1.0, 0.07227, 1.0, 0.9216, 1.0, 0.07227, 1.0, 0.9216, 1.0, 0.07227, 1.0, 0.9216, 1.0, 0.07227, 1.0, 0.9216, 1.0, 0.07227, 1.0, 0.9216, 1.0, 0.07227, 1.0, 0.9216, 1.0, 0.07227, 1.0, 0.9216, 1.0, 0.07227, 1.0, 0.9216, 1.0, 0.07227, 1.0, 0.9216, 1.0, 0.07227, 1.0, 0.9216, 1.0, 0.07227, 1.0, 0.9216, 1.0, 0.07227, 1.0, 0.9216, 1.0, 0.07227, 1.0, 0.9216, 1.0, 0.07227, 1.0, 0.9216, 1.0, 0.07227, 1.0, 0.9216, 1.0, 0.07227, 1.0, 0.9216, 1.0, 0.07227, 1.0, 0.9216, 1.0, 0.07227, 1.0, 0.9216, 1.0, 0.07227, 1.0, 0.9216, 1.0, 0.07227, 1.0, 0.9216, 1.0, 0.07227, 1.0, 0.9216, 1.0, 0.07227, 1.0, 0.9216, 1.0, 0.07227, 1.0, 0.9216, 1.0, 0.07227, 1.0, 0.9216, 1.0, 0.07227, 1.0, 0.9216, 1.0, 0.07227, 1.0, 0.9216, 1.0, 0.07227, 1.0, 0.9216, 1.0, 0.07227, 1.0, 0.9216, 1.0, 0.07227, 1.0, 0.9216, 1.0, 0.07227, 1.0, 0.9216, 1.0, 0.07227, 1.0, 0.9216, 1.0, 0.07227, 1.0, 0.9216, 1.0, 0.07227, 1.0, 0.9216, 1.0, 0.07227, 1.0, 0.9216, 1.0, 0.07227, 1.0, 0.9216, 1.0, 0.07227, 1.0, 0.9216, 1.0, 0.07227, 1.0, 0.9216, 1.0, 0.07227, 1.0, 0.9216, 1.0, 0.07227, 1.0, 0.9216, 1.0, 0.07227, 1.0, 0.9216, 1.0, 0.07227, 1.0, 0.9216, 1.0, 0.07227, 1.0, 0.9216, 1.0, 0.07227, 1.0, 0.9216, 1.0, 0.07227, 1.0, 0.9216, 1.0, 0.07227, 1.0, 0.9216, 1.0, 0.07227, 1.0, 0.9216, 1.0, 0.07227, 1.0, 0.9216, 1.0, 0.07227, 1.0, 0.9216, 1.0, 0.07227, 1.0, 0.9216, 1.0, 0.07227, 1.0, 0.9216, 1.0, 0.07227, 1.0, 0.9216, 1.0, 0.07227, 1.0, 0.9216, 1.0, 0.07227, 1.0, 0.9216, 1.0, 0.07227, 1.0, 0.9216, 1.0, 0.07227, 1.0, 0.9216, 1.0, 0.07227, 1.0, 0.9216, 1.0, 0.07227, 1.0, 0.9216, 1.0, 0.07227, 1.0, 0.9216, 1.0, 0.07227, 1.0, 0.9216, 1.0, 0.07227, 1.0, 0.9216, 1.0, 0.07227, 1.0, 0.9216, 1.0, 0.07227, 1.0, 0.9216, 1.0, 0.07227, 1.0, 0.9216, 1.0, 0.07227, 1.0, 0.9216, 1.0, 0.07227, 1.0, 0.9216, 1.0, 0.07227, 1.0, 0.9216, 1.0, 0.07227, 1.0, 0.9216, 1.0, 0.07227, 1.0, 0.9216, 1.0, 0.07227, 1.0, 0.9216, 1.0, 0.07227, 1.0, 0.9216, 1.0, 0.07227, 1.0, 0.9216, 1.0, 0.07227, 1.0, 0.9216, 1.0, 0.07227, 1.0, 0.9216, 1.0, 0.07227, 1.0, 0.9216, 1.0, 0.07227, 1.0, 0.9216, 1.0, 0.07227, 1.0, 0.9216, 1.0, 0.07227, 1.0, 0.9216, 1.0, 0.07227, 1.0, 0.9216, 1.0, 0.07227, 1.0, 0.9216, 1.0, 0.07227, 1.0, 0.9216, 1.0, 0.07227, 1.0, 0.9216, 1.0, 0.07227, 1.0, 0.9216, 1.0, 0.07227, 1.0, 0.9216, 1.0, 0.07227, 1.0, 0.9216, 1.0, 0.07227, 1.0, 0.9216, 1.0, 0.07227, 1.0, 0.9216, 1.0, 0.07227, 1.0, 0.9216, 1.0, 0.07227, 1.0, 0.9216, 1.0, 0.07227, 1.0, 0.9216, 1.0, 0.07227, 1.0, 0.9216, 1.0, 0.07227, 1.0, 0.9216, 1.0, 0.07227, 1.0, 0.9216, 1.0, 0.07227, 1.0, 0.9216, 1.0, 0.07227, 1.0, 0.9216, 1.0, 0.07227, 1.0, 0.9216, 1.0, 0.07227, 1.0, 0.9216, 1.0, 0.07227, 1.0, 0.9216, 1.0, 0.07227, 1.0, 0.9216, 1.0, 0.07227, 1.0, 0.9216, 1.0, 0.07227, 1.0, 0.9216, 1.0, 0.07227, 1.0, 0.9216, 1.0, 0.07227, 1.0, 0.9216, 1.0, 0.07227, 1.0, 0.9216, 1.0, 0.07227, 1.0, 0.9216, 1.0, 0.07227, 1.0, 0.9216, 1.0, 0.07227, 1.0, 0.9216, 1.0, 0.07227, 1.0, 0.9216, 1.0, 0.07227, 1.0, 0.9216, 1.0, 0.07227, 1.0, 0.9216, 1.0, 0.07227, 1.0, 0.9216, 1.0, 0.07227, 1.0, 0.9216, 1.0, 0.07227, 1.0, 0.9216, 1.0, 0.07227, 1.0, 0.9216, 1.0, 0.07227, 1.0, 0.9216, 1.0, 0.07227, 1.0, 0.9216, 1.0, 0.07227, 1.0, 0.9216, 1.0, 0.07227, 1.0, 0.9216, 1.0, 0.07227, 1.0, 0.9216, 1.0, 0.07227, 1.0, 0.9216, 1.0, 0.07227, 1.0, 0.9216, 1.0, 0.07227, 1.0, 0.9216, 1.0, 0.07227, 1.0, 0.9216, 1.0, 0.07227, 1.0, 0.9216, 1.0, 0.07227, 1.0, 0.9216, 1.0, 0.07227, 1.0, 0.9216, 1.0, 0.07227, 1.0, 0.9216, 1.0, 0.07227, 1.0, 0.9216, 1.0, 0.07227, 1.0, 0.9216, 1.0, 0.07227, 1.0, 0.9216, 1.0, 0.07227, 1.0, 0.9216, 1.0, 0.07227, 1.0, 0.9216, 1.0, 0.07227, 1.0, 0.9216, 1.0, 0.07227, 1.0, 0.9216, 1.0, 0.07227, 1.0, 0.9216, 1.0, 0.07227, 1.0, 0.9216, 1.0, 0.07227, 1.0, 0.9216, 1.0, 0.07227, 1.0, 0.9216, 1.0, 0.07227, 1.0, 0.9216, 1.0, 0.07227, 1.0, 0.9216, 1.0, 0.07227, 1.0, 0.9216, 1.0, 0.07227, 1.0, 0.9216, 1.0, 0.07227, 1.0, 0.9216, 1.0, 0.07227, 1.0, 0.9216, 1.0, 0.07227, 1.0, 0.9216, 1.0, 0.07227, 1.0, 0.9216, 1.0, 0.07227, 1.0, 0.9216, 1.0, 0.07227, 1.0, 0.9216, 1.0, 0.07227, 1.0, 0.9216, 1.0, 0.07227, 1.0, 0.9216, 1.0, 0.07227, 1.0, 0.9216, 1.0, 0.07227, 1.0, 0.9216, 1.0, 0.07227, 1.0, 0.9216, 1.0, 0.07227, 1.0, 0.9216, 1.0, 0.07227, 1.0, 0.9216, 1.0, 0.07227, 1.0, 0.9216, 1.0, 0.07227, 1.0, 0.9216, 1.0, 0.07227, 1.0, 0.9216, 1.0, 0.07227, 1.0, 0.9216, 1.0, 0.07227, 1.0, 0.9216, 1.0, 0.07227, 1.0, 0.9216, 1.0, 0.07227, 1.0, 0.9216, 1.0, 0.07227, 1.0, 0.9216, 1.0, 0.07227, 1.0, 0.9216, 1.0, 0.07227, 1.0, 0.9216, 1.0, 0.07227, 1.0, 0.9216, 1.0, 0.07227, 1.0, 0.9216, 1.0, 0.07227, 1.0, 0.9216, 1.0, 0.07227, 1.0, 0.9216, 1.0, 0.07227, 1.0, 0.9216, 1.0, 0.07227, 1.0, 0.9216, 1.0, 0.07227, 1.0, 0.9216, 1.0, 0.07227, 1.0, 0.9216, 1.0, 0.07227, 1.0, 0.9216, 1.0, 0.07227, 1.0, 0.9216, 1.0, 0.07227, 1.0, 0.9216, 1.0, 0.07227, 1.0, 0.9216, 1.0, 0.07227, 1.0, 0.9216, 1.0, 0.07227, 1.0, 0.9216, 1.0, 0.07227, 1.0, 0.9216, 1.0, 0.07227, 1.0, 0.9216, 1.0, 0.07227, 1.0, 0.9216, 1.0, 0.07227, 1.0, 0.9216, 1.0, 0.07227, 1.0, 0.9216, 1.0, 0.07227, 1.0, 0.9216, 1.0, 0.07227, 1.0, 0.9216, 1.0, 0.07227, 1.0, 0.9216, 1.0, 0.07227, 1.0, 0.9216, 1.0, 0.07227, 1.0, 0.9216, 1.0, 0.07227, 1.0, 0.9216, 1.0, 0.07227, 1.0, 0.9216, 1.0, 0.07227, 1.0, 0.9216, 1.0, 0.07227, 1.0, 0.9216, 1.0, 0.07227, 1.0, 0.9216, 1.0, 0.07227, 1.0, 0.9216, 1.0, 0.07227, 1.0, 0.9216, 1.0, 0.07227, 1.0, 0.9216, 1.0, 0.07227, 1.0, 0.9216, 1.0, 0.07227, 1.0, 0.9216, 1.0, 0.07227, 1.0, 0.9216, 1.0, 0.07227, 1.0, 0.9216, 1.0, 0.07227, 1.0, 0.9216, 1.0, 0.07227, 1.0, 0.9216, 1.0, 0.07227, 1.0])
_ca = me_key.color_attributes.new('Col.001', 'BYTE_COLOR', 'CORNER')
_ca.data.foreach_set('color', [1.0, 1.0, 1.0, 1.0, 1.0, 1.0, 1.0, 1.0, 1.0, 1.0, 1.0, 1.0, 1.0, 1.0, 1.0, 1.0, 1.0, 1.0, 1.0, 1.0, 1.0, 1.0, 1.0, 1.0, 1.0, 1.0, 1.0, 1.0, 1.0, 1.0, 1.0, 1.0, 1.0, 1.0, 1.0, 1.0, 1.0, 1.0, 1.0, 1.0, 1.0, 1.0, 1.0, 1.0, 1.0, 1.0, 1.0, 1.0, 1.0, 1.0, 1.0, 1.0, 1.0, 1.0, 1.0, 1.0, 1.0, 1.0, 1.0, 1.0, 1.0, 1.0, 1.0, 1.0, 1.0, 1.0, 1.0, 1.0, 1.0, 1.0, 1.0, 1.0, 1.0, 1.0, 1.0, 1.0, 1.0, 1.0, 1.0, 1.0, 1.0, 1.0, 1.0, 1.0, 1.0, 1.0, 1.0, 1.0, 1.0, 1.0, 1.0, 1.0, 1.0, 1.0, 1.0, 1.0, 1.0, 1.0, 1.0, 1.0, 1.0, 1.0, 1.0, 1.0, 1.0, 1.0, 1.0, 1.0, 1.0, 1.0, 1.0, 1.0, 1.0, 1.0, 1.0, 1.0, 1.0, 1.0, 1.0, 1.0, 1.0, 1.0, 1.0, 1.0, 1.0, 1.0, 1.0, 1.0, 1.0, 1.0, 1.0, 1.0, 1.0, 1.0, 1.0, 1.0, 1.0, 1.0, 1.0, 1.0, 1.0, 1.0, 1.0, 1.0, 1.0, 1.0, 1.0, 1.0, 1.0, 1.0, 1.0, 1.0, 1.0, 1.0, 1.0, 1.0, 1.0, 1.0, 1.0, 1.0, 1.0, 1.0, 1.0, 1.0, 1.0, 1.0, 1.0, 1.0, 1.0, 1.0, 1.0, 1.0, 1.0, 1.0, 1.0, 1.0, 1.0, 1.0, 1.0, 1.0, 1.0, 1.0, 1.0, 1.0, 1.0, 1.0, 1.0, 1.0, 1.0, 1.0, 1.0, 1.0, 1.0, 1.0, 1.0, 1.0, 1.0, 1.0, 1.0, 1.0, 1.0, 1.0, 1.0, 1.0, 1.0, 1.0, 1.0, 1.0, 1.0, 1.0, 1.0, 1.0, 1.0, 1.0, 1.0, 1.0, 1.0, 1.0, 1.0, 1.0, 1.0, 1.0, 1.0, 1.0, 1.0, 1.0, 1.0, 1.0, 1.0, 1.0, 1.0, 1.0, 1.0, 1.0, 1.0, 1.0, 1.0, 1.0, 1.0, 1.0, 1.0, 1.0, 1.0, 1.0, 1.0, 1.0, 1.0, 1.0, 1.0, 1.0, 1.0, 1.0, 1.0, 1.0, 1.0, 1.0, 1.0, 1.0, 1.0, 1.0, 1.0, 1.0, 1.0, 1.0, 1.0, 1.0, 1.0, 1.0, 1.0, 1.0, 1.0, 1.0, 1.0, 1.0, 1.0, 1.0, 1.0, 1.0, 1.0, 1.0, 1.0, 1.0, 1.0, 1.0, 1.0, 1.0, 1.0, 1.0, 1.0, 1.0, 1.0, 1.0, 1.0, 1.0, 1.0, 1.0, 1.0, 1.0, 1.0, 1.0, 1.0, 1.0, 1.0, 1.0, 1.0, 1.0, 1.0, 1.0, 1.0, 1.0, 1.0, 1.0, 1.0, 1.0, 1.0, 1.0, 1.0, 1.0, 1.0, 1.0, 1.0, 1.0, 1.0, 1.0, 1.0, 1.0, 1.0, 1.0, 1.0, 1.0, 1.0, 1.0, 1.0, 1.0, 1.0, 1.0, 1.0, 1.0, 1.0, 1.0, 1.0, 1.0, 1.0, 1.0, 1.0, 1.0, 1.0, 1.0, 1.0, 1.0, 1.0, 1.0, 1.0, 1.0, 1.0, 1.0, 1.0, 1.0, 1.0, 1.0, 1.0, 1.0, 1.0, 1.0, 1.0, 1.0, 1.0, 1.0, 1.0, 1.0, 1.0, 1.0, 1.0, 1.0, 1.0, 1.0, 1.0, 1.0, 1.0, 1.0, 1.0, 1.0, 1.0, 1.0, 1.0, 1.0, 1.0, 1.0, 1.0, 1.0, 1.0, 1.0, 1.0, 1.0, 1.0, 1.0, 1.0, 1.0, 1.0, 1.0, 1.0, 1.0, 1.0, 1.0, 1.0, 1.0, 1.0, 1.0, 1.0, 1.0, 1.0, 1.0, 1.0, 1.0, 1.0, 1.0, 1.0, 1.0, 1.0, 1.0, 1.0, 1.0, 1.0, 1.0, 1.0, 1.0, 1.0, 1.0, 1.0, 1.0, 1.0, 1.0, 1.0, 1.0, 1.0, 1.0, 1.0, 1.0, 1.0, 1.0, 1.0, 1.0, 1.0, 1.0, 1.0, 1.0, 1.0, 1.0, 1.0, 1.0, 1.0, 1.0, 1.0, 1.0, 1.0, 1.0, 1.0, 1.0, 1.0, 1.0, 1.0, 1.0, 1.0, 1.0, 1.0, 1.0, 1.0, 1.0, 1.0, 1.0, 1.0, 1.0, 1.0, 1.0, 1.0, 1.0, 1.0, 1.0, 1.0, 1.0, 1.0, 1.0, 1.0, 1.0, 1.0, 1.0, 1.0, 1.0, 1.0, 1.0, 1.0, 1.0, 1.0, 1.0, 1.0, 1.0, 1.0, 1.0, 1.0, 1.0, 1.0, 1.0, 1.0, 1.0, 1.0, 1.0, 1.0, 1.0, 1.0, 1.0, 1.0, 1.0, 1.0, 1.0, 1.0, 1.0, 1.0, 1.0, 1.0, 1.0, 1.0, 1.0, 1.0, 1.0, 1.0, 1.0, 1.0, 1.0, 1.0, 1.0, 1.0, 1.0, 1.0, 1.0, 1.0, 1.0, 1.0, 1.0, 1.0, 1.0, 1.0, 1.0, 1.0, 1.0, 1.0, 1.0, 1.0, 1.0, 1.0, 1.0, 1.0, 1.0, 1.0, 1.0, 1.0, 1.0, 1.0, 1.0, 1.0, 1.0, 1.0, 1.0, 1.0, 1.0, 1.0, 1.0, 1.0, 1.0, 1.0, 1.0, 1.0, 1.0, 1.0, 1.0, 1.0, 1.0, 1.0, 1.0, 1.0, 1.0, 1.0, 1.0, 1.0, 1.0, 1.0, 1.0, 1.0, 1.0, 1.0, 1.0, 1.0, 1.0, 1.0, 1.0, 1.0, 1.0, 1.0, 1.0, 1.0, 1.0, 1.0, 1.0, 1.0, 1.0, 1.0, 1.0, 1.0, 1.0, 1.0, 1.0, 1.0, 1.0, 1.0, 1.0, 1.0, 1.0, 1.0, 1.0, 1.0, 1.0, 1.0, 1.0, 1.0, 1.0, 1.0, 1.0, 1.0, 1.0, 1.0, 1.0, 1.0, 1.0, 1.0, 1.0, 1.0, 1.0, 1.0, 1.0, 1.0, 1.0, 1.0, 1.0, 1.0, 1.0, 1.0, 1.0, 1.0, 1.0, 1.0, 1.0, 1.0, 1.0, 1.0, 1.0, 1.0, 1.0, 1.0, 1.0, 1.0, 1.0, 1.0, 1.0, 1.0, 1.0, 1.0, 1.0, 1.0, 1.0, 1.0, 1.0, 1.0, 1.0, 1.0, 1.0, 1.0, 1.0, 1.0, 1.0, 1.0, 1.0, 1.0, 1.0, 1.0, 1.0, 1.0, 1.0, 1.0, 1.0, 1.0, 1.0, 1.0, 1.0, 1.0, 1.0, 1.0, 1.0, 1.0, 1.0, 1.0, 1.0, 1.0, 1.0, 1.0, 1.0, 1.0, 1.0, 1.0, 1.0, 1.0, 1.0, 1.0, 1.0, 1.0, 1.0, 1.0, 1.0, 1.0, 1.0, 1.0, 1.0, 1.0, 1.0, 1.0, 1.0, 1.0, 1.0, 1.0, 1.0, 1.0, 1.0, 1.0, 1.0, 1.0, 1.0, 1.0, 1.0, 1.0, 1.0, 1.0, 1.0, 1.0, 1.0, 1.0, 1.0, 1.0, 1.0, 1.0, 1.0, 1.0, 1.0, 1.0, 1.0, 1.0, 1.0, 1.0, 1.0, 1.0, 1.0, 1.0, 1.0, 1.0, 1.0, 1.0, 1.0, 1.0, 1.0, 1.0, 1.0, 1.0, 1.0, 1.0, 1.0, 1.0, 1.0, 1.0, 1.0, 1.0, 1.0, 1.0, 1.0, 1.0, 1.0, 1.0, 1.0, 1.0, 1.0, 1.0, 1.0, 1.0, 1.0, 1.0, 1.0, 1.0, 1.0, 1.0, 1.0, 1.0, 1.0, 1.0, 1.0, 1.0, 1.0, 1.0, 1.0, 1.0, 1.0, 1.0, 1.0, 1.0, 1.0, 1.0, 1.0, 1.0, 1.0, 1.0, 1.0, 1.0, 1.0, 1.0, 1.0, 1.0, 1.0, 1.0, 1.0, 1.0, 1.0, 1.0, 1.0, 1.0, 1.0, 1.0, 1.0, 1.0, 1.0, 1.0, 1.0, 1.0, 1.0, 1.0, 1.0, 1.0, 1.0, 1.0, 1.0, 1.0, 1.0, 1.0, 1.0, 1.0, 1.0, 1.0, 1.0, 1.0, 1.0, 1.0, 1.0, 1.0, 1.0, 1.0, 1.0, 1.0, 1.0, 1.0, 1.0, 1.0, 1.0, 1.0, 1.0, 1.0, 1.0, 1.0, 1.0, 1.0, 1.0, 1.0, 1.0, 1.0, 1.0, 1.0, 1.0, 1.0, 1.0, 1.0, 1.0, 1.0, 1.0, 1.0, 1.0, 1.0, 1.0, 1.0, 1.0, 1.0, 1.0, 1.0, 1.0, 1.0, 1.0, 1.0, 1.0, 1.0, 1.0, 1.0, 1.0, 1.0, 1.0, 1.0, 1.0, 1.0, 1.0, 1.0, 1.0, 1.0, 1.0, 1.0, 1.0, 1.0, 1.0, 1.0, 1.0, 1.0, 1.0, 1.0, 1.0, 1.0, 1.0, 1.0, 1.0, 1.0, 1.0, 1.0, 1.0, 1.0, 1.0, 1.0, 1.0, 1.0, 1.0, 1.0, 1.0, 1.0, 1.0, 1.0, 1.0, 1.0, 1.0, 1.0, 1.0, 1.0, 1.0, 1.0, 1.0, 1.0, 1.0, 1.0, 1.0, 1.0, 1.0, 1.0, 1.0, 1.0, 1.0, 1.0, 1.0, 1.0, 1.0, 1.0, 1.0, 1.0, 1.0, 1.0, 1.0, 1.0, 1.0, 1.0, 1.0, 1.0, 1.0, 1.0, 1.0, 1.0, 1.0, 1.0, 1.0, 1.0, 1.0, 1.0, 1.0, 1.0, 1.0, 1.0, 1.0, 1.0, 1.0, 1.0, 1.0, 1.0, 1.0, 1.0, 1.0, 1.0, 1.0, 1.0, 1.0, 1.0, 1.0, 1.0, 1.0, 1.0, 1.0, 1.0, 1.0, 1.0, 1.0, 1.0, 1.0, 1.0, 1.0, 1.0, 1.0, 1.0, 1.0, 1.0, 1.0, 1.0, 1.0, 1.0, 1.0, 1.0, 1.0, 1.0, 1.0, 1.0, 1.0, 1.0, 1.0, 1.0, 1.0, 1.0, 1.0, 1.0, 1.0, 1.0, 1.0, 1.0, 1.0, 1.0, 1.0, 1.0, 1.0, 1.0, 1.0, 1.0, 1.0, 1.0, 1.0, 1.0, 1.0, 1.0, 1.0, 1.0, 1.0, 1.0, 1.0, 1.0, 1.0, 1.0, 1.0, 1.0, 1.0, 1.0, 1.0, 1.0, 1.0, 1.0, 1.0, 1.0, 1.0, 1.0, 1.0, 1.0, 1.0, 1.0, 1.0, 1.0, 1.0, 1.0, 1.0, 1.0, 1.0, 1.0, 1.0, 1.0, 1.0, 1.0, 1.0, 1.0, 1.0, 1.0, 1.0, 1.0, 1.0, 1.0, 1.0, 1.0, 1.0, 1.0, 1.0, 1.0, 1.0, 1.0, 1.0, 1.0, 1.0, 1.0, 1.0, 1.0, 1.0, 1.0, 1.0, 1.0, 1.0, 1.0, 1.0, 1.0, 1.0, 1.0, 1.0, 1.0, 1.0, 1.0, 1.0, 1.0, 1.0, 1.0, 1.0, 1.0, 1.0, 1.0, 1.0, 1.0, 1.0, 1.0, 1.0, 1.0, 1.0, 1.0, 1.0, 1.0, 1.0, 1.0, 1.0, 1.0, 1.0, 1.0, 1.0, 1.0, 1.0, 1.0, 1.0, 1.0, 1.0, 1.0, 1.0, 1.0, 1.0, 1.0, 1.0, 1.0, 1.0, 1.0, 1.0, 1.0, 1.0, 1.0, 1.0, 1.0, 1.0, 1.0, 1.0, 1.0, 1.0, 1.0, 1.0, 1.0, 1.0, 1.0, 1.0, 1.0, 1.0, 1.0, 1.0, 1.0, 1.0, 1.0, 1.0, 1.0, 1.0, 1.0, 1.0, 1.0, 1.0, 1.0, 1.0, 1.0, 1.0, 1.0, 1.0, 1.0, 1.0, 1.0, 1.0, 1.0, 1.0, 1.0, 1.0, 1.0, 1.0, 1.0, 1.0, 1.0, 1.0, 1.0, 1.0, 1.0, 1.0, 1.0, 1.0, 1.0, 1.0, 1.0, 1.0, 1.0, 1.0, 1.0, 1.0, 1.0, 1.0, 1.0, 1.0, 1.0, 1.0, 1.0, 1.0, 1.0, 1.0, 1.0, 1.0, 1.0, 1.0, 1.0, 1.0, 1.0, 1.0, 1.0, 1.0, 1.0, 1.0, 1.0, 1.0, 1.0, 1.0, 1.0, 1.0, 1.0, 1.0, 1.0, 1.0, 1.0, 1.0, 1.0, 1.0, 1.0, 1.0, 1.0, 1.0, 1.0, 1.0, 1.0, 1.0, 1.0, 1.0, 1.0, 1.0, 1.0, 1.0, 1.0, 1.0, 1.0, 1.0, 1.0, 1.0, 1.0, 1.0, 1.0, 1.0, 1.0, 1.0, 1.0, 1.0, 1.0, 1.0, 1.0, 1.0, 1.0, 1.0, 1.0, 1.0, 1.0, 1.0, 1.0, 1.0, 1.0, 1.0, 1.0, 1.0, 1.0, 1.0, 1.0, 1.0, 1.0, 1.0, 1.0, 1.0, 1.0, 1.0, 1.0, 1.0, 1.0, 1.0, 1.0, 1.0, 1.0, 1.0, 1.0, 1.0, 1.0, 1.0, 1.0, 1.0, 1.0, 1.0, 1.0, 1.0, 1.0, 1.0, 1.0, 1.0, 1.0, 1.0, 1.0, 1.0, 1.0, 1.0, 1.0, 1.0, 1.0, 1.0, 1.0, 1.0, 1.0, 1.0, 1.0, 1.0, 1.0, 1.0, 1.0, 1.0, 1.0, 1.0, 1.0, 1.0, 1.0, 1.0, 1.0, 1.0, 1.0, 1.0, 1.0, 1.0, 1.0, 1.0, 1.0, 1.0, 1.0, 1.0, 1.0, 1.0, 1.0, 1.0, 1.0, 1.0, 1.0, 1.0, 1.0, 1.0, 1.0, 1.0, 1.0, 1.0, 1.0, 1.0, 1.0, 1.0, 1.0, 1.0, 1.0, 1.0, 1.0, 1.0, 1.0, 1.0, 1.0, 1.0, 1.0, 1.0, 1.0, 1.0, 1.0, 1.0, 1.0, 1.0, 1.0, 1.0, 1.0, 1.0, 1.0, 1.0, 1.0, 1.0, 1.0, 1.0, 1.0, 1.0, 1.0, 1.0, 1.0, 1.0, 1.0, 1.0, 1.0, 1.0, 1.0, 1.0, 1.0, 1.0, 1.0, 1.0, 1.0, 1.0, 1.0, 1.0, 1.0, 1.0, 1.0, 1.0, 1.0, 1.0, 1.0, 1.0, 1.0, 1.0, 1.0, 1.0, 1.0, 1.0, 1.0, 1.0, 1.0, 1.0, 1.0, 1.0, 1.0, 1.0, 1.0, 1.0, 1.0, 1.0, 1.0, 1.0, 1.0, 1.0, 1.0, 1.0, 1.0, 1.0, 1.0, 1.0, 1.0, 1.0, 1.0, 1.0, 1.0, 1.0, 1.0, 1.0, 1.0, 1.0, 1.0, 1.0, 1.0, 1.0, 1.0, 1.0, 1.0, 1.0, 1.0, 1.0, 1.0, 1.0, 1.0, 1.0, 1.0, 1.0, 1.0, 1.0, 1.0, 1.0, 1.0, 1.0, 1.0, 1.0, 1.0, 1.0, 1.0, 1.0, 1.0, 1.0, 1.0, 1.0, 1.0, 1.0, 1.0, 1.0, 1.0, 1.0, 1.0, 1.0, 1.0, 1.0, 1.0, 1.0, 1.0, 1.0, 1.0, 1.0, 1.0, 1.0, 1.0, 1.0, 1.0, 1.0, 1.0, 1.0, 1.0, 1.0, 1.0, 1.0, 1.0, 1.0, 1.0, 1.0, 1.0, 1.0, 1.0, 1.0, 1.0, 1.0, 1.0, 1.0, 1.0, 1.0, 1.0, 1.0, 1.0, 1.0, 1.0, 1.0, 1.0, 1.0, 1.0, 1.0, 1.0, 1.0, 1.0, 1.0, 1.0, 1.0, 1.0, 1.0, 1.0, 1.0, 1.0, 1.0, 1.0, 1.0, 1.0, 1.0, 1.0, 1.0, 1.0, 1.0, 1.0, 1.0, 1.0, 1.0, 1.0, 1.0, 1.0, 1.0, 1.0, 1.0, 1.0, 1.0, 1.0, 1.0, 1.0, 1.0, 1.0, 1.0, 1.0, 1.0, 1.0, 1.0, 1.0, 1.0, 1.0, 1.0, 1.0, 1.0, 1.0, 1.0, 1.0, 1.0, 1.0, 1.0, 1.0, 1.0, 1.0, 1.0, 1.0, 1.0, 1.0, 1.0, 1.0, 1.0, 1.0, 1.0, 1.0, 1.0, 1.0, 1.0, 1.0, 1.0, 1.0, 1.0, 1.0, 1.0, 1.0, 1.0, 1.0, 1.0, 1.0, 1.0, 1.0, 1.0, 1.0, 1.0, 1.0, 1.0, 1.0, 1.0, 1.0, 1.0, 1.0, 1.0, 1.0, 1.0, 1.0, 1.0, 1.0, 1.0, 1.0, 1.0, 1.0, 1.0, 1.0, 1.0, 1.0, 1.0, 1.0, 1.0, 1.0, 1.0, 1.0, 1.0, 1.0, 1.0, 1.0, 1.0, 1.0, 1.0, 1.0, 1.0, 1.0, 1.0, 1.0, 1.0, 1.0, 1.0, 1.0, 1.0, 1.0, 1.0, 1.0, 1.0, 1.0, 1.0, 1.0, 1.0, 1.0, 1.0, 1.0, 1.0, 1.0, 1.0, 1.0, 1.0, 1.0, 1.0, 1.0, 1.0, 1.0, 1.0, 1.0, 1.0, 1.0, 1.0, 1.0, 1.0, 1.0, 1.0, 1.0, 1.0, 1.0, 1.0, 1.0, 1.0, 1.0, 1.0, 1.0, 1.0, 1.0, 1.0, 1.0, 1.0, 1.0, 1.0, 1.0, 1.0, 1.0, 1.0, 1.0, 1.0, 1.0, 1.0, 1.0, 1.0, 1.0, 1.0, 1.0, 1.0, 1.0, 1.0, 1.0, 1.0, 1.0, 1.0, 1.0, 1.0, 1.0, 1.0, 1.0, 1.0, 1.0, 1.0, 1.0, 1.0, 1.0, 1.0, 1.0, 1.0, 1.0, 1.0, 1.0, 1.0, 1.0, 1.0, 1.0, 1.0, 1.0, 1.0, 1.0, 1.0, 1.0, 1.0, 1.0, 1.0, 1.0, 1.0, 1.0, 1.0, 1.0, 1.0, 1.0, 1.0, 1.0, 1.0, 1.0, 1.0, 1.0, 1.0, 1.0, 1.0, 1.0, 1.0, 1.0, 1.0, 1.0, 1.0, 1.0, 1.0, 1.0, 1.0, 1.0, 1.0, 1.0, 1.0, 1.0, 1.0, 1.0, 1.0, 1.0, 1.0, 1.0, 1.0, 1.0, 1.0, 1.0, 1.0, 1.0, 1.0, 1.0, 1.0, 1.0, 1.0, 1.0, 1.0, 1.0, 1.0, 1.0, 1.0, 1.0, 1.0, 1.0, 1.0, 1.0, 1.0, 1.0, 1.0, 1.0, 1.0, 1.0, 1.0, 1.0, 1.0, 1.0, 1.0, 1.0, 1.0, 1.0, 1.0, 1.0, 1.0, 1.0, 1.0, 1.0, 1.0, 1.0, 1.0, 1.0, 1.0, 1.0, 1.0, 1.0, 1.0, 1.0, 1.0, 1.0, 1.0, 1.0, 1.0, 1.0, 1.0, 1.0, 1.0, 1.0, 1.0, 1.0, 1.0, 1.0, 1.0, 1.0, 1.0, 1.0, 1.0, 1.0, 1.0, 1.0, 1.0, 1.0, 1.0, 1.0, 1.0, 1.0, 1.0, 1.0, 1.0, 1.0, 1.0, 1.0, 1.0, 1.0, 1.0, 1.0, 1.0, 1.0, 1.0, 1.0, 1.0, 1.0, 1.0, 1.0, 1.0, 1.0, 1.0, 1.0, 1.0, 1.0, 1.0, 1.0, 1.0, 1.0, 1.0, 1.0, 1.0, 1.0, 1.0, 1.0, 1.0, 1.0, 1.0, 1.0, 1.0, 1.0, 1.0, 1.0, 1.0, 1.0, 1.0, 1.0, 1.0, 1.0, 1.0, 1.0, 1.0, 1.0, 1.0, 1.0, 1.0, 1.0, 1.0, 1.0, 1.0, 1.0, 1.0, 1.0, 1.0, 1.0, 1.0, 1.0, 1.0, 1.0, 1.0, 1.0, 1.0, 1.0, 1.0, 1.0, 1.0, 1.0, 1.0, 1.0, 1.0, 1.0, 1.0, 1.0, 1.0, 1.0, 1.0, 1.0, 1.0, 1.0, 1.0, 1.0, 1.0, 1.0, 1.0, 1.0, 1.0, 1.0, 1.0, 1.0, 1.0, 1.0, 1.0, 1.0, 1.0, 1.0, 1.0, 1.0, 1.0, 1.0, 1.0, 1.0, 1.0, 1.0, 1.0, 1.0, 1.0, 1.0, 1.0, 1.0, 1.0, 1.0, 1.0, 1.0, 1.0, 1.0, 1.0, 1.0, 1.0, 1.0, 1.0, 1.0, 1.0, 1.0, 1.0, 1.0, 1.0, 1.0, 1.0, 1.0, 1.0, 1.0, 1.0, 1.0, 1.0, 1.0, 1.0, 1.0, 1.0, 1.0, 1.0, 1.0, 1.0, 1.0, 1.0, 1.0, 1.0, 1.0, 1.0, 1.0, 1.0, 1.0, 1.0, 1.0, 1.0, 1.0, 1.0, 1.0, 1.0, 1.0, 1.0, 1.0, 1.0, 1.0, 1.0, 1.0, 1.0, 1.0, 1.0, 1.0, 1.0, 1.0, 1.0, 1.0, 1.0, 1.0, 1.0, 1.0, 1.0, 1.0, 1.0, 1.0, 1.0, 1.0, 1.0, 1.0, 1.0, 1.0, 1.0, 1.0, 1.0, 1.0, 1.0, 1.0, 1.0, 1.0, 1.0, 1.0, 1.0, 1.0, 1.0, 1.0, 1.0, 1.0, 1.0, 1.0, 1.0, 1.0, 1.0, 1.0, 1.0, 1.0, 1.0, 1.0, 1.0, 1.0, 1.0, 1.0, 1.0, 1.0, 1.0, 1.0, 1.0, 1.0, 1.0, 1.0, 1.0, 1.0, 1.0, 1.0, 1.0, 1.0, 1.0, 1.0, 1.0, 1.0, 1.0, 1.0, 1.0, 1.0, 1.0, 1.0, 1.0, 1.0, 1.0, 1.0, 1.0, 1.0, 1.0, 1.0, 1.0, 1.0, 1.0, 1.0, 1.0, 1.0, 1.0, 1.0, 1.0, 1.0, 1.0, 1.0, 1.0, 1.0, 1.0, 1.0, 1.0, 1.0, 1.0, 1.0, 1.0, 1.0, 1.0, 1.0, 1.0, 1.0, 1.0, 1.0, 1.0, 1.0, 1.0, 1.0, 1.0, 1.0, 1.0, 1.0, 1.0, 1.0, 1.0, 1.0, 1.0, 1.0, 1.0, 1.0, 1.0, 1.0, 1.0, 1.0, 1.0, 1.0, 1.0, 1.0, 1.0, 1.0, 1.0, 1.0, 1.0, 1.0, 1.0, 1.0, 1.0, 1.0, 1.0, 1.0, 1.0, 1.0, 1.0, 1.0, 1.0, 1.0, 1.0, 1.0, 1.0, 1.0, 1.0, 1.0, 1.0, 1.0, 1.0, 1.0, 1.0, 1.0, 1.0, 1.0, 1.0, 1.0, 1.0, 1.0, 1.0, 1.0, 1.0, 1.0, 1.0, 1.0, 1.0, 1.0, 1.0, 1.0, 1.0, 1.0, 1.0, 1.0, 1.0, 1.0, 1.0, 1.0, 1.0, 1.0, 1.0, 1.0, 1.0, 1.0, 1.0, 1.0, 1.0, 1.0, 1.0, 1.0, 1.0, 1.0, 1.0, 1.0, 1.0, 1.0, 1.0, 1.0, 1.0, 1.0, 1.0, 1.0, 1.0, 1.0, 1.0, 1.0, 1.0, 1.0, 1.0, 1.0, 1.0, 1.0, 1.0, 1.0, 1.0, 1.0, 1.0, 1.0, 1.0, 1.0, 1.0, 1.0, 1.0, 1.0, 1.0, 1.0, 1.0, 1.0, 1.0, 1.0, 1.0, 1.0, 1.0, 1.0, 1.0, 1.0, 1.0, 1.0, 1.0, 1.0, 1.0, 1.0, 1.0, 1.0, 1.0, 1.0, 1.0, 1.0, 1.0, 1.0, 1.0, 1.0, 1.0, 1.0, 1.0, 1.0, 1.0, 1.0, 1.0, 1.0, 1.0, 1.0, 1.0, 1.0, 1.0, 1.0, 1.0, 1.0, 1.0, 1.0, 1.0, 1.0, 1.0, 1.0, 1.0, 1.0, 1.0, 1.0, 1.0, 1.0, 1.0, 1.0, 1.0, 1.0, 1.0, 1.0, 1.0, 1.0, 1.0, 1.0, 1.0, 1.0, 1.0, 1.0, 1.0, 1.0, 1.0, 1.0, 1.0, 1.0, 1.0, 1.0, 1.0, 1.0, 1.0, 1.0, 1.0, 1.0, 1.0, 1.0, 1.0, 1.0, 1.0, 1.0, 1.0, 1.0, 1.0, 1.0, 1.0, 1.0, 1.0, 1.0, 1.0, 1.0, 1.0, 1.0, 1.0, 1.0, 1.0, 1.0, 1.0, 1.0, 1.0, 1.0, 1.0, 1.0, 1.0, 1.0, 1.0, 1.0, 1.0, 1.0, 1.0, 1.0, 1.0, 1.0, 1.0, 1.0, 1.0, 1.0, 1.0, 1.0, 1.0, 1.0, 1.0, 1.0, 1.0, 1.0, 1.0, 1.0, 1.0, 1.0, 1.0, 1.0, 1.0, 1.0, 1.0, 1.0, 1.0, 1.0, 1.0, 1.0, 1.0, 1.0, 1.0, 1.0, 1.0, 1.0, 1.0, 1.0, 1.0, 1.0, 1.0, 1.0, 1.0, 1.0, 1.0, 1.0, 1.0, 1.0, 1.0, 1.0, 1.0, 1.0, 1.0, 1.0, 1.0, 1.0, 1.0, 1.0, 1.0, 1.0, 1.0, 1.0, 1.0, 1.0, 1.0, 1.0, 1.0, 1.0, 1.0, 1.0, 1.0, 1.0, 1.0, 1.0, 1.0, 1.0, 1.0, 1.0, 1.0, 1.0, 1.0, 1.0, 1.0, 1.0, 1.0, 1.0, 1.0, 1.0, 1.0, 1.0, 1.0, 1.0, 1.0, 1.0, 1.0, 1.0, 1.0, 1.0, 1.0, 1.0, 1.0, 1.0, 1.0, 1.0, 1.0, 1.0, 1.0, 1.0, 1.0, 1.0, 1.0, 1.0, 1.0, 1.0, 1.0, 1.0, 1.0, 1.0, 1.0, 1.0, 1.0, 1.0, 1.0, 1.0, 1.0, 1.0, 1.0, 1.0, 1.0, 1.0, 1.0, 1.0, 1.0, 1.0, 1.0, 1.0, 1.0, 1.0, 1.0, 1.0, 1.0, 1.0, 1.0, 1.0, 1.0, 1.0, 1.0, 1.0, 1.0, 1.0, 1.0, 1.0, 1.0, 1.0, 1.0, 1.0, 1.0, 1.0, 1.0, 1.0, 1.0, 1.0, 1.0, 1.0, 1.0, 1.0, 1.0, 1.0, 1.0, 1.0, 1.0, 1.0, 1.0, 1.0, 1.0, 1.0, 1.0, 1.0, 1.0, 1.0, 1.0, 1.0, 1.0, 1.0, 1.0, 1.0, 1.0, 1.0, 1.0, 1.0, 1.0, 1.0, 1.0, 1.0, 1.0, 1.0, 1.0, 1.0, 1.0, 1.0, 1.0, 1.0, 1.0, 1.0, 1.0, 1.0, 1.0, 1.0, 1.0, 1.0, 1.0, 1.0, 1.0, 1.0, 1.0, 1.0, 1.0, 1.0, 1.0, 1.0, 1.0, 1.0, 1.0, 1.0, 1.0, 1.0, 1.0, 1.0, 1.0, 1.0, 1.0, 1.0, 1.0, 1.0, 1.0, 1.0, 1.0, 1.0, 1.0, 1.0, 1.0, 1.0, 1.0, 1.0, 1.0, 1.0, 1.0, 1.0, 1.0, 1.0, 1.0, 1.0, 1.0, 1.0, 1.0, 1.0, 1.0, 1.0, 1.0, 1.0, 1.0, 1.0, 1.0, 1.0, 1.0, 1.0, 1.0, 1.0, 1.0, 1.0, 1.0, 1.0, 1.0, 1.0, 1.0, 1.0, 1.0, 1.0, 1.0, 1.0, 1.0, 1.0, 1.0, 1.0, 1.0, 1.0, 1.0, 1.0, 1.0, 1.0, 1.0, 1.0, 1.0, 1.0, 1.0, 1.0, 1.0, 1.0, 1.0, 1.0, 1.0, 1.0, 1.0, 1.0, 1.0, 1.0, 1.0, 1.0, 1.0, 1.0, 1.0, 1.0, 1.0, 1.0, 1.0, 1.0, 1.0, 1.0, 1.0, 1.0, 1.0, 1.0, 1.0, 1.0, 1.0, 1.0, 1.0, 1.0, 1.0, 1.0, 1.0, 1.0, 1.0, 1.0, 1.0, 1.0, 1.0, 1.0, 1.0, 1.0, 1.0, 1.0, 1.0, 1.0, 1.0, 1.0, 1.0, 1.0, 1.0, 1.0, 1.0, 1.0, 1.0, 1.0, 1.0])
me_key.materials.append(mat_material)
me_key.use_remesh_fix_poles = True
me_key.use_remesh_preserve_attributes = False
me_key.use_mirror_vertex_groups = False
me_key.update()

# ---- objects
ob_light = bpy.data.objects.new('Light', light_light)
ob_camera = bpy.data.objects.new('Camera', cam_camera)
ob_key = bpy.data.objects.new('key', me_key)

# ---- transforms, parenting, visibility, modifiers, constraints
ob_light.location = (2.47, 1.773, 5.646)
ob_light.rotation_euler = (0.6503, 0.05522, 1.866)
ob_light.lock_rotations_4d = False
ob_light.empty_display_type = 'ARROWS'
ob_light.color = (0.0, 0.0, 0.0, 0.0)
ob_light.lineart.crease_threshold = 0.0
ob_camera.location = (4.435, -0.79, 4.258)
ob_camera.rotation_euler = (0.4093, 0.6206, 0.4289)
ob_camera.lock_rotations_4d = False
ob_camera.empty_display_type = 'ARROWS'
ob_camera.color = (0.0, 0.0, 0.0, 0.0)
ob_camera.display_type = 'WIRE'
ob_camera.lineart.crease_threshold = 0.0
ob_key.location = (0.0, 0.0, 0.0)
ob_key.scale = (0.2, 0.2, 0.2)
ob_key.lineart.crease_threshold = 0.0
_m = ob_key.modifiers.new('Auto Smooth', 'NODES')
_m.node_group = ng_auto_smooth
_gi = [s.identifier for s in ng_auto_smooth.interface.items_tree if s.item_type == 'SOCKET' and s.in_out == 'INPUT']
_m[_gi[1]] = 0.4189  # Angle

# ---- collection membership
col_collection.objects.link(ob_light)
col_collection.objects.link(ob_camera)
col_collection.objects.link(ob_key)

# ---- scene / render settings (as saved in the file)
scene.camera = ob_camera
scene.frame_start = 1; scene.frame_end = 250; scene.frame_set(1)
scene.render.engine = 'BLENDER_EEVEE_NEXT'
scene.cycles.use_denoising = False
scene.cycles.samples = 128
scene.cycles.sampling_pattern = 'TABULATED_SOBOL'
scene.cycles.use_adaptive_sampling = False
scene.cycles.use_light_tree = False
scene.view_settings.view_transform = 'Filmic'
bpy.context.view_layer.update()
